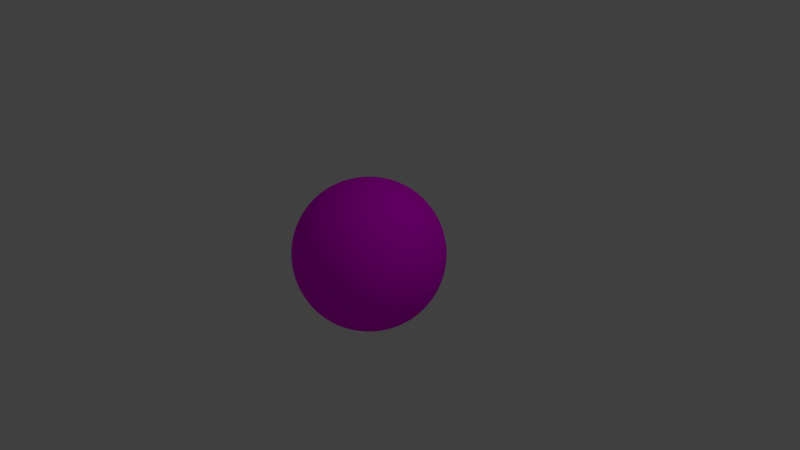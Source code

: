 # Source: Player.blend  (saved by Blender 2.79.0; exported with 4.5.12 LTS)
import bpy
from mathutils import Matrix  # noqa: F401  (used for matrix-valued properties, if any)

bpy.ops.wm.read_factory_settings(use_empty=True)
scene = bpy.context.scene
scene.name = 'Scene'

# ---- collections
col_collection_1 = bpy.data.collections.new('Collection 1'); scene.collection.children.link(col_collection_1)

# ---- images (referenced by path relative to the original .blend; pixels are not part of the script)
import os
ASSET_DIR = os.environ.get("B2B_ASSET_DIR", "")  # directory of the original .blend (textures are referenced by path, not embedded)
HERE = os.path.dirname(os.path.abspath(__file__))  # packed textures are extracted next to this script under _unpacked/

def load_image(name, relpath, width, height, colorspace="sRGB"):
    """Load a texture the original file referenced (path relative to the .blend, or extracted next to this script)."""
    p = next((c for c in (os.path.join(HERE, relpath), os.path.join(ASSET_DIR, relpath)) if relpath and os.path.exists(c)), "")
    if p:
        img = bpy.data.images.load(p, check_existing=True)
        img.name = name
    else:  # same state as the original file: an image datablock whose file is absent (Cycles renders it pink)
        img = bpy.data.images.new(name, width, height)
        img.source = "FILE"
        img.filepath = "//" + (relpath or name)
    img.colorspace_settings.name = colorspace
    return img
img_rockandball_jpg = load_image('rockAndBall.jpg', 'rockAndBall.jpg', 1024, 1024, 'sRGB')

# ---- materials (node trees are filled in below, after node groups)
mat_material = bpy.data.materials.new('Material')
mat_material.alpha_threshold = 0.0
mat_material.roughness = 0.5
mat_material.line_color = (0.0, 0.0, 0.0, 1.0)

# ---- material node trees
mat_material.use_nodes = True; mat_material.node_tree.nodes.clear()
_N = mat_material.node_tree.nodes; _L = mat_material.node_tree.links
n0 = _N.new('ShaderNodeOutputMaterial'); n0.name = 'Material Output'; n0.location = (300, 300)
n1 = _N.new('ShaderNodeBsdfDiffuse'); n1.name = 'Diffuse BSDF'; n1.location = (10, 300)
n2 = _N.new('ShaderNodeTexImage'); n2.name = 'Image Texture'; n2.location = (-180, 300)
n2.width = 140
n2.image = img_rockandball_jpg
_L.new(n1.outputs[0], n0.inputs[0])
_L.new(n2.outputs[0], n1.inputs[0])
n0.is_active_output = True

# ---- world
world_world = bpy.data.worlds.new('World'); scene.world = world_world
world_world.color = (0.05088, 0.05088, 0.05088)
world_world.use_sun_shadow = False
world_world.sun_shadow_jitter_overblur = 0.0
world_world.cycles.sampling_method = 'MANUAL'

# ---- cameras
cam_camera = bpy.data.cameras.new('Camera')
cam_camera.clip_end = 100.0
cam_camera.lens = 35.0
cam_camera.sensor_width = 32.0
cam_camera.sensor_height = 18.0
cam_camera.ortho_scale = 7.314
cam_camera.dof.focus_distance = 0.0

# ---- lights
light_lamp = bpy.data.lights.new('Lamp', 'POINT')
light_lamp.transmission_factor = 0.0
light_lamp.cutoff_distance = 30.0
light_lamp.energy = 100.0
light_lamp.shadow_buffer_clip_start = 1.001
light_lamp.shadow_soft_size = 0.1
light_lamp.shadow_maximum_resolution = 0.006
light_lamp.use_absolute_resolution = True

# ---- meshes
me_cube = bpy.data.meshes.new('Cube')
me_cube.from_pydata([(0.3988, 0.3988, -0.41), (0.3988, -0.3988, -0.41), (-0.3988, -0.3988, -0.41), (-0.3988, 0.3988, -0.41), (0.3988, 0.3988, 0.41), (0.3988, -0.3988, 0.41), (-0.3988, -0.3988, 0.41), (-0.3988, 0.3988, 0.41), (0.4251, 0.3517, -0.4262), (0.4538, 0.288, -0.4446), (0.4609, 0.2169, -0.4765), (0.4923, 0.1271, -0.4775), (0.4928, 0.0433, -0.4911), (0.4928, -0.0433, -0.4911), (0.4923, -0.1271, -0.4775), (0.4609, -0.2169, -0.4765), (0.4538, -0.288, -0.4446), (0.4251, -0.3517, -0.4262), (0.3517, 0.4251, -0.4262), (0.288, 0.4538, -0.4446), (0.2169, 0.4609, -0.4765), (0.1271, 0.4923, -0.4775), (0.0433, 0.4928, -0.4911), (-0.0433, 0.4928, -0.4911), (-0.1271, 0.4923, -0.4775), (-0.2169, 0.4609, -0.4765), (-0.288, 0.4538, -0.4446), (-0.3517, 0.4251, -0.4262), (0.4286, 0.4286, -0.3443), (0.447, 0.447, -0.2939), (0.4689, 0.4689, -0.2156), (0.4843, 0.4843, -0.1307), (0.492, 0.492, -0.0438), (0.492, 0.492, 0.0438), (0.4843, 0.4843, 0.1307), (0.4689, 0.4689, 0.2156), (0.447, 0.447, 0.2939), (0.4286, 0.4286, 0.3443), (0.3517, -0.4251, -0.4262), (0.288, -0.4538, -0.4446), (0.2169, -0.4609, -0.4765), (0.1271, -0.4923, -0.4775), (0.0433, -0.4928, -0.4911), (-0.0433, -0.4928, -0.4911), (-0.1271, -0.4923, -0.4775), (-0.2169, -0.4609, -0.4765), (-0.288, -0.4538, -0.4446), (-0.3517, -0.4251, -0.4262), (0.4286, -0.4286, -0.3443), (0.447, -0.447, -0.2939), (0.4689, -0.4689, -0.2156), (0.4843, -0.4843, -0.1307), (0.492, -0.492, -0.0438), (0.492, -0.492, 0.0438), (0.4843, -0.4843, 0.1307), (0.4689, -0.4689, 0.2156), (0.447, -0.447, 0.2939), (0.4286, -0.4286, 0.3443), (-0.4251, -0.3517, -0.4262), (-0.4538, -0.288, -0.4446), (-0.4609, -0.2169, -0.4765), (-0.4923, -0.1271, -0.4775), (-0.4928, -0.0433, -0.4911), (-0.4928, 0.0433, -0.4911), (-0.4923, 0.1271, -0.4775), (-0.4609, 0.2169, -0.4765), (-0.4538, 0.288, -0.4446), (-0.4251, 0.3517, -0.4262), (-0.4286, -0.4286, -0.3443), (-0.447, -0.447, -0.2939), (-0.4689, -0.4689, -0.2156), (-0.4843, -0.4843, -0.1307), (-0.492, -0.492, -0.0438), (-0.492, -0.492, 0.0438), (-0.4843, -0.4843, 0.1307), (-0.4689, -0.4689, 0.2156), (-0.447, -0.447, 0.2939), (-0.4286, -0.4286, 0.3443), (-0.4286, 0.4286, -0.3443), (-0.447, 0.447, -0.2939), (-0.4689, 0.4689, -0.2156), (-0.4843, 0.4843, -0.1307), (-0.492, 0.492, -0.0438), (-0.492, 0.492, 0.0438), (-0.4843, 0.4843, 0.1307), (-0.4689, 0.4689, 0.2156), (-0.447, 0.447, 0.2939), (-0.4286, 0.4286, 0.3443), (0.4251, 0.3517, 0.4262), (0.4538, 0.288, 0.4446), (0.4609, 0.2169, 0.4765), (0.4923, 0.1271, 0.4775), (0.4928, 0.0433, 0.4911), (0.4928, -0.0433, 0.4911), (0.4923, -0.1271, 0.4775), (0.4609, -0.2169, 0.4765), (0.4538, -0.288, 0.4446), (0.4251, -0.3517, 0.4262), (0.3517, 0.4251, 0.4262), (0.288, 0.4538, 0.4446), (0.2169, 0.4609, 0.4765), (0.1271, 0.4923, 0.4775), (0.0433, 0.4928, 0.4911), (-0.0433, 0.4928, 0.4911), (-0.1271, 0.4923, 0.4775), (-0.2169, 0.4609, 0.4765), (-0.288, 0.4538, 0.4446), (-0.3517, 0.4251, 0.4262), (0.3517, -0.4251, 0.4262), (0.288, -0.4538, 0.4446), (0.2169, -0.4609, 0.4765), (0.1271, -0.4923, 0.4775), (0.0433, -0.4928, 0.4911), (-0.0433, -0.4928, 0.4911), (-0.1271, -0.4923, 0.4775), (-0.2169, -0.4609, 0.4765), (-0.288, -0.4538, 0.4446), (-0.3517, -0.4251, 0.4262), (-0.4251, -0.3517, 0.4262), (-0.4538, -0.288, 0.4446), (-0.4609, -0.2169, 0.4765), (-0.4923, -0.1271, 0.4775), (-0.4928, -0.0433, 0.4911), (-0.4928, 0.0433, 0.4911), (-0.4923, 0.1271, 0.4775), (-0.4609, 0.2169, 0.4765), (-0.4538, 0.288, 0.4446), (-0.4251, 0.3517, 0.4262), (0.3754, 0.4538, 0.3738), (0.3062, 0.4824, 0.3996), (0.2403, 0.5106, 0.41), (0.1358, 0.527, 0.436), (0.047, 0.5352, 0.4446), (-0.04699, 0.5352, 0.4446), (-0.1358, 0.527, 0.436), (-0.2403, 0.5106, 0.41), (-0.3062, 0.4824, 0.3996), (-0.3754, 0.4538, 0.3738), (0.401, 0.4848, 0.301), (0.3275, 0.5161, 0.336), (0.258, 0.5483, 0.345), (0.147, 0.5706, 0.3733), (0.05152, 0.5864, 0.3738), (-0.05152, 0.5864, 0.3738), (-0.147, 0.5706, 0.3733), (-0.258, 0.5483, 0.345), (-0.3275, 0.5161, 0.336), (-0.401, 0.4848, 0.301), (0.4202, 0.5079, 0.2273), (0.3475, 0.5476, 0.2568), (0.2759, 0.5864, 0.258), (0.1591, 0.6172, 0.2827), (0.0552, 0.6286, 0.2966), (-0.0552, 0.6286, 0.2966), (-0.1591, 0.6172, 0.2827), (-0.2759, 0.5864, 0.258), (-0.3475, 0.5476, 0.2568), (-0.4202, 0.5079, 0.2273), (0.4358, 0.5268, 0.1372), (0.3636, 0.573, 0.1599), (0.2877, 0.6113, 0.1735), (0.1687, 0.6542, 0.1735), (0.05912, 0.6727, 0.1735), (-0.05912, 0.6727, 0.1735), (-0.1687, 0.6542, 0.1735), (-0.2877, 0.6113, 0.1735), (-0.3636, 0.573, 0.1599), (-0.4358, 0.5268, 0.1372), (0.4438, 0.5364, 0.0438), (0.373, 0.5878, 0.0438), (0.2961, 0.6293, 0.05068), (0.1735, 0.6729, 0.05696), (0.06076, 0.6916, 0.06054), (-0.06076, 0.6916, 0.06055), (-0.1735, 0.6729, 0.05697), (-0.2961, 0.6293, 0.05069), (-0.373, 0.5878, 0.0438), (-0.4438, 0.5364, 0.0438), (0.4438, 0.5364, -0.0438), (0.373, 0.5878, -0.0438), (0.2961, 0.6293, -0.05068), (0.1735, 0.6729, -0.05696), (0.06076, 0.6916, -0.06054), (-0.06076, 0.6916, -0.06055), (-0.1735, 0.6729, -0.05697), (-0.2961, 0.6293, -0.05069), (-0.373, 0.5878, -0.0438), (-0.4438, 0.5364, -0.0438), (0.4358, 0.5268, -0.1372), (0.3636, 0.573, -0.1599), (0.2877, 0.6113, -0.1735), (0.1687, 0.6542, -0.1735), (0.05912, 0.6727, -0.1735), (-0.05912, 0.6727, -0.1735), (-0.1687, 0.6542, -0.1735), (-0.2877, 0.6113, -0.1735), (-0.3636, 0.573, -0.1599), (-0.4358, 0.5268, -0.1372), (0.4202, 0.5079, -0.2273), (0.3475, 0.5476, -0.2568), (0.2759, 0.5864, -0.258), (0.1591, 0.6172, -0.2827), (0.0552, 0.6286, -0.2965), (-0.0552, 0.6286, -0.2966), (-0.1591, 0.6172, -0.2827), (-0.2759, 0.5864, -0.258), (-0.3475, 0.5476, -0.2568), (-0.4202, 0.5079, -0.2273), (0.401, 0.4848, -0.301), (0.3275, 0.5161, -0.336), (0.258, 0.5483, -0.345), (0.147, 0.5706, -0.3732), (0.05152, 0.5864, -0.3738), (-0.05152, 0.5864, -0.3738), (-0.147, 0.5706, -0.3733), (-0.258, 0.5483, -0.345), (-0.3275, 0.5161, -0.336), (-0.401, 0.4848, -0.301), (0.3754, 0.4538, -0.3738), (0.3062, 0.4824, -0.3996), (0.2403, 0.5106, -0.41), (0.1358, 0.527, -0.436), (0.047, 0.5352, -0.4446), (-0.04699, 0.5352, -0.4446), (-0.1358, 0.527, -0.436), (-0.2403, 0.5106, -0.41), (-0.3062, 0.4824, -0.3996), (-0.3754, 0.4538, -0.3738), (-0.4538, -0.3754, -0.3738), (-0.4824, -0.3062, -0.3996), (-0.5106, -0.2403, -0.41), (-0.527, -0.1358, -0.436), (-0.5352, -0.04699, -0.4446), (-0.5352, 0.047, -0.4446), (-0.527, 0.1358, -0.436), (-0.5106, 0.2403, -0.41), (-0.4824, 0.3062, -0.3996), (-0.4538, 0.3754, -0.3738), (-0.4848, -0.401, -0.301), (-0.5161, -0.3275, -0.336), (-0.5483, -0.258, -0.345), (-0.5706, -0.147, -0.3733), (-0.5864, -0.05152, -0.3738), (-0.5864, 0.05152, -0.3738), (-0.5706, 0.147, -0.3733), (-0.5483, 0.258, -0.345), (-0.5161, 0.3275, -0.336), (-0.4848, 0.401, -0.301), (-0.5079, -0.4202, -0.2273), (-0.5476, -0.3475, -0.2568), (-0.5864, -0.2759, -0.258), (-0.6172, -0.1591, -0.2827), (-0.6286, -0.0552, -0.2966), (-0.6286, 0.0552, -0.2966), (-0.6172, 0.1591, -0.2827), (-0.5864, 0.2759, -0.258), (-0.5476, 0.3475, -0.2568), (-0.5079, 0.4202, -0.2273), (-0.5268, -0.4358, -0.1372), (-0.573, -0.3636, -0.1599), (-0.6113, -0.2877, -0.1735), (-0.6542, -0.1687, -0.1735), (-0.6727, -0.05912, -0.1735), (-0.6727, 0.05912, -0.1735), (-0.6542, 0.1687, -0.1735), (-0.6113, 0.2877, -0.1735), (-0.573, 0.3636, -0.1599), (-0.5268, 0.4358, -0.1372), (-0.5364, -0.4438, -0.0438), (-0.5878, -0.373, -0.0438), (-0.6293, -0.2961, -0.05069), (-0.6729, -0.1735, -0.05697), (-0.6916, -0.06076, -0.06055), (-0.6916, 0.06076, -0.06055), (-0.6729, 0.1735, -0.05697), (-0.6293, 0.2961, -0.05069), (-0.5878, 0.373, -0.0438), (-0.5364, 0.4438, -0.0438), (-0.5364, -0.4438, 0.0438), (-0.5878, -0.373, 0.0438), (-0.6293, -0.2961, 0.05069), (-0.6729, -0.1735, 0.05697), (-0.6916, -0.06076, 0.06055), (-0.6916, 0.06076, 0.06055), (-0.6729, 0.1735, 0.05697), (-0.6293, 0.2961, 0.05069), (-0.5878, 0.373, 0.0438), (-0.5364, 0.4438, 0.0438), (-0.5268, -0.4358, 0.1372), (-0.573, -0.3636, 0.1599), (-0.6113, -0.2877, 0.1735), (-0.6542, -0.1687, 0.1735), (-0.6727, -0.05912, 0.1735), (-0.6727, 0.05912, 0.1735), (-0.6542, 0.1687, 0.1735), (-0.6113, 0.2877, 0.1735), (-0.573, 0.3636, 0.1599), (-0.5268, 0.4358, 0.1372), (-0.5079, -0.4202, 0.2273), (-0.5476, -0.3475, 0.2568), (-0.5864, -0.2759, 0.258), (-0.6172, -0.1591, 0.2827), (-0.6286, -0.0552, 0.2966), (-0.6286, 0.0552, 0.2966), (-0.6172, 0.1591, 0.2827), (-0.5864, 0.2759, 0.258), (-0.5476, 0.3475, 0.2568), (-0.5079, 0.4202, 0.2273), (-0.4848, -0.401, 0.301), (-0.5161, -0.3275, 0.336), (-0.5483, -0.258, 0.345), (-0.5706, -0.147, 0.3733), (-0.5864, -0.05152, 0.3738), (-0.5864, 0.05152, 0.3738), (-0.5706, 0.147, 0.3733), (-0.5483, 0.258, 0.345), (-0.5161, 0.3275, 0.336), (-0.4848, 0.401, 0.301), (-0.4538, -0.3754, 0.3738), (-0.4824, -0.3062, 0.3996), (-0.5106, -0.2403, 0.41), (-0.527, -0.1358, 0.436), (-0.5352, -0.047, 0.4446), (-0.5352, 0.047, 0.4446), (-0.527, 0.1358, 0.436), (-0.5106, 0.2403, 0.41), (-0.4824, 0.3062, 0.3996), (-0.4538, 0.3754, 0.3738), (0.3754, -0.4538, -0.3738), (0.3062, -0.4824, -0.3996), (0.2403, -0.5106, -0.41), (0.1358, -0.527, -0.436), (0.047, -0.5352, -0.4446), (-0.047, -0.5352, -0.4446), (-0.1358, -0.527, -0.436), (-0.2403, -0.5106, -0.41), (-0.3062, -0.4824, -0.3996), (-0.3754, -0.4538, -0.3738), (0.401, -0.4848, -0.301), (0.3275, -0.5161, -0.336), (0.258, -0.5483, -0.345), (0.147, -0.5706, -0.3733), (0.05152, -0.5864, -0.3738), (-0.05152, -0.5864, -0.3738), (-0.147, -0.5706, -0.3733), (-0.258, -0.5483, -0.345), (-0.3275, -0.5161, -0.336), (-0.401, -0.4848, -0.301), (0.4202, -0.5079, -0.2273), (0.3475, -0.5476, -0.2568), (0.2759, -0.5864, -0.258), (0.1591, -0.6172, -0.2827), (0.0552, -0.6286, -0.2966), (-0.0552, -0.6286, -0.2966), (-0.1591, -0.6172, -0.2827), (-0.2759, -0.5864, -0.258), (-0.3475, -0.5476, -0.2568), (-0.4202, -0.5079, -0.2273), (0.4358, -0.5268, -0.1372), (0.3636, -0.573, -0.1599), (0.2877, -0.6113, -0.1735), (0.1687, -0.6542, -0.1735), (0.05912, -0.6727, -0.1735), (-0.05912, -0.6727, -0.1735), (-0.1687, -0.6542, -0.1735), (-0.2877, -0.6113, -0.1735), (-0.3636, -0.573, -0.1599), (-0.4358, -0.5268, -0.1372), (0.4438, -0.5364, -0.0438), (0.373, -0.5878, -0.0438), (0.2961, -0.6293, -0.05068), (0.1735, -0.6729, -0.05697), (0.06076, -0.6916, -0.06055), (-0.06076, -0.6916, -0.06055), (-0.1735, -0.6729, -0.05697), (-0.2961, -0.6293, -0.05068), (-0.373, -0.5878, -0.0438), (-0.4438, -0.5364, -0.0438), (0.4438, -0.5364, 0.0438), (0.373, -0.5878, 0.0438), (0.2961, -0.6293, 0.05068), (0.1735, -0.6729, 0.05697), (0.06076, -0.6916, 0.06055), (-0.06076, -0.6916, 0.06055), (-0.1735, -0.6729, 0.05697), (-0.2961, -0.6293, 0.05068), (-0.373, -0.5878, 0.0438), (-0.4438, -0.5364, 0.0438), (0.4358, -0.5268, 0.1372), (0.3636, -0.573, 0.1599), (0.2877, -0.6113, 0.1735), (0.1687, -0.6542, 0.1735), (0.05912, -0.6727, 0.1735), (-0.05912, -0.6727, 0.1735), (-0.1687, -0.6542, 0.1735), (-0.2877, -0.6113, 0.1735), (-0.3636, -0.573, 0.1599), (-0.4358, -0.5268, 0.1372), (0.4202, -0.5079, 0.2273), (0.3475, -0.5476, 0.2568), (0.2759, -0.5864, 0.258), (0.1591, -0.6172, 0.2827), (0.0552, -0.6286, 0.2966), (-0.0552, -0.6286, 0.2966), (-0.1591, -0.6172, 0.2827), (-0.2759, -0.5864, 0.258), (-0.3475, -0.5476, 0.2568), (-0.4202, -0.5079, 0.2273), (0.401, -0.4848, 0.301), (0.3275, -0.5161, 0.336), (0.258, -0.5483, 0.345), (0.147, -0.5706, 0.3733), (0.05152, -0.5864, 0.3738), (-0.05152, -0.5864, 0.3738), (-0.147, -0.5706, 0.3733), (-0.258, -0.5483, 0.345), (-0.3275, -0.5161, 0.336), (-0.401, -0.4848, 0.301), (0.3754, -0.4538, 0.3738), (0.3062, -0.4824, 0.3996), (0.2403, -0.5106, 0.41), (0.1358, -0.527, 0.436), (0.047, -0.5352, 0.4446), (-0.047, -0.5352, 0.4446), (-0.1358, -0.527, 0.436), (-0.2403, -0.5106, 0.41), (-0.3062, -0.4824, 0.3996), (-0.3754, -0.4538, 0.3738), (0.4538, 0.3754, -0.3738), (0.4824, 0.3062, -0.3996), (0.5106, 0.2403, -0.41), (0.527, 0.1358, -0.436), (0.5352, 0.04699, -0.4446), (0.5352, -0.047, -0.4446), (0.527, -0.1358, -0.436), (0.5106, -0.2403, -0.41), (0.4824, -0.3062, -0.3996), (0.4538, -0.3754, -0.3738), (0.4848, 0.401, -0.301), (0.5161, 0.3275, -0.336), (0.5483, 0.258, -0.345), (0.5706, 0.147, -0.3733), (0.5864, 0.05152, -0.3738), (0.5864, -0.05152, -0.3738), (0.5706, -0.147, -0.3733), (0.5483, -0.258, -0.345), (0.5161, -0.3275, -0.336), (0.4848, -0.401, -0.301), (0.5079, 0.4202, -0.2273), (0.5476, 0.3475, -0.2568), (0.5864, 0.2759, -0.258), (0.6172, 0.1591, -0.2827), (0.6286, 0.0552, -0.2966), (0.6286, -0.0552, -0.2965), (0.6172, -0.1591, -0.2827), (0.5864, -0.2759, -0.258), (0.5476, -0.3475, -0.2568), (0.5079, -0.4202, -0.2273), (0.5268, 0.4358, -0.1372), (0.573, 0.3636, -0.1599), (0.6113, 0.2877, -0.1735), (0.6542, 0.1687, -0.1735), (0.6727, 0.05912, -0.1735), (0.6727, -0.05912, -0.1735), (0.6542, -0.1687, -0.1735), (0.6113, -0.2877, -0.1735), (0.573, -0.3636, -0.1599), (0.5268, -0.4358, -0.1372), (0.5364, 0.4438, -0.0438), (0.5878, 0.373, -0.0438), (0.6293, 0.2961, -0.05068), (0.6729, 0.1735, -0.05697), (0.6916, 0.06076, -0.06054), (0.6916, -0.06076, -0.06054), (0.6729, -0.1735, -0.05697), (0.6293, -0.2961, -0.05068), (0.5878, -0.373, -0.0438), (0.5364, -0.4438, -0.0438), (0.5364, 0.4438, 0.0438), (0.5878, 0.373, 0.0438), (0.6293, 0.2961, 0.05068), (0.6729, 0.1735, 0.05697), (0.6916, 0.06076, 0.06054), (0.6916, -0.06076, 0.06054), (0.6729, -0.1735, 0.05697), (0.6293, -0.2961, 0.05068), (0.5878, -0.373, 0.0438), (0.5364, -0.4438, 0.0438), (0.5268, 0.4358, 0.1372), (0.573, 0.3636, 0.1599), (0.6113, 0.2877, 0.1735), (0.6542, 0.1687, 0.1735), (0.6727, 0.05912, 0.1735), (0.6727, -0.05912, 0.1735), (0.6542, -0.1687, 0.1735), (0.6113, -0.2877, 0.1735), (0.573, -0.3636, 0.1599), (0.5268, -0.4358, 0.1372), (0.5079, 0.4202, 0.2273), (0.5476, 0.3475, 0.2568), (0.5864, 0.2759, 0.258), (0.6172, 0.1591, 0.2827), (0.6286, 0.0552, 0.2966), (0.6286, -0.0552, 0.2966), (0.6172, -0.1591, 0.2827), (0.5864, -0.2759, 0.258), (0.5476, -0.3475, 0.2568), (0.5079, -0.4202, 0.2273), (0.4848, 0.401, 0.301), (0.5161, 0.3275, 0.336), (0.5483, 0.258, 0.345), (0.5706, 0.147, 0.3733), (0.5864, 0.05152, 0.3738), (0.5864, -0.05152, 0.3738), (0.5706, -0.147, 0.3733), (0.5483, -0.258, 0.345), (0.5161, -0.3275, 0.336), (0.4848, -0.401, 0.301), (0.4538, 0.3754, 0.3738), (0.4824, 0.3062, 0.3996), (0.5106, 0.2403, 0.41), (0.527, 0.1358, 0.436), (0.5352, 0.047, 0.4446), (0.5352, -0.047, 0.4446), (0.527, -0.1358, 0.436), (0.5106, -0.2403, 0.41), (0.4824, -0.3062, 0.3996), (0.4538, -0.3754, 0.3738), (0.3756, 0.3756, 0.4515), (0.4008, 0.3125, 0.4775), (0.4184, 0.23, 0.5085), (0.4285, 0.1392, 0.5323), (0.4412, 0.05517, 0.5375), (0.4412, -0.05517, 0.5375), (0.4285, -0.1392, 0.5323), (0.4184, -0.23, 0.5085), (0.4008, -0.3125, 0.4775), (0.3756, -0.3756, 0.4515), (0.3125, 0.4008, 0.4775), (0.3328, 0.3328, 0.5143), (0.3489, 0.2535, 0.5478), (0.369, 0.1569, 0.5704), (0.3706, 0.04802, 0.589), (0.3706, -0.04802, 0.589), (0.369, -0.1569, 0.5704), (0.3489, -0.2535, 0.5478), (0.3328, -0.3328, 0.5143), (0.3125, -0.4008, 0.4775), (0.23, 0.4184, 0.5085), (0.2535, 0.3489, 0.5478), (0.2642, 0.2642, 0.589), (0.2863, 0.1738, 0.6118), (0.2917, 0.05565, 0.6312), (0.2917, -0.05565, 0.6312), (0.2863, -0.1738, 0.6118), (0.2642, -0.2642, 0.589), (0.2535, -0.3489, 0.5478), (0.23, -0.4184, 0.5085), (0.1392, 0.4285, 0.5323), (0.1569, 0.369, 0.5704), (0.1738, 0.2863, 0.6118), (0.1815, 0.1815, 0.6486), (0.1817, 0.05903, 0.6705), (0.1817, -0.05903, 0.6705), (0.1815, -0.1815, 0.6486), (0.1738, -0.2863, 0.6118), (0.1569, -0.369, 0.5704), (0.1392, -0.4285, 0.5323), (0.05517, 0.4412, 0.5375), (0.04802, 0.3706, 0.589), (0.05565, 0.2917, 0.6312), (0.05903, 0.1817, 0.6705), (0.06179, 0.06179, 0.692), (0.06179, -0.06179, 0.692), (0.05903, -0.1817, 0.6705), (0.05565, -0.2917, 0.6312), (0.04802, -0.3706, 0.589), (0.05517, -0.4412, 0.5375), (-0.05517, 0.4412, 0.5375), (-0.04802, 0.3706, 0.589), (-0.05565, 0.2917, 0.6312), (-0.05903, 0.1817, 0.6705), (-0.06179, 0.06179, 0.692), (-0.06179, -0.06179, 0.692), (-0.05903, -0.1817, 0.6705), (-0.05565, -0.2917, 0.6312), (-0.04802, -0.3706, 0.589), (-0.05517, -0.4412, 0.5375), (-0.1392, 0.4285, 0.5323), (-0.1569, 0.369, 0.5704), (-0.1738, 0.2863, 0.6118), (-0.1815, 0.1815, 0.6486), (-0.1817, 0.05903, 0.6705), (-0.1817, -0.05903, 0.6705), (-0.1815, -0.1815, 0.6486), (-0.1738, -0.2863, 0.6118), (-0.1569, -0.369, 0.5704), (-0.1392, -0.4285, 0.5323), (-0.23, 0.4184, 0.5085), (-0.2535, 0.3489, 0.5478), (-0.2642, 0.2642, 0.589), (-0.2863, 0.1738, 0.6118), (-0.2917, 0.05565, 0.6312), (-0.2917, -0.05565, 0.6312), (-0.2863, -0.1738, 0.6118), (-0.2642, -0.2642, 0.589), (-0.2535, -0.3489, 0.5478), (-0.23, -0.4184, 0.5085), (-0.3125, 0.4008, 0.4775), (-0.3328, 0.3328, 0.5143), (-0.3489, 0.2535, 0.5478), (-0.369, 0.1569, 0.5704), (-0.3706, 0.04802, 0.589), (-0.3706, -0.04802, 0.589), (-0.369, -0.1569, 0.5704), (-0.3489, -0.2535, 0.5478), (-0.3328, -0.3328, 0.5143), (-0.3125, -0.4008, 0.4775), (-0.3756, 0.3756, 0.4515), (-0.4008, 0.3125, 0.4775), (-0.4184, 0.23, 0.5085), (-0.4285, 0.1392, 0.5323), (-0.4412, 0.05517, 0.5375), (-0.4412, -0.05517, 0.5375), (-0.4285, -0.1392, 0.5323), (-0.4184, -0.23, 0.5085), (-0.4008, -0.3125, 0.4775), (-0.3756, -0.3756, 0.4515), (0.3756, 0.3756, -0.4515), (0.3125, 0.4008, -0.4775), (0.23, 0.4184, -0.5085), (0.1392, 0.4285, -0.5323), (0.05517, 0.4412, -0.5375), (-0.05517, 0.4412, -0.5375), (-0.1392, 0.4285, -0.5323), (-0.23, 0.4184, -0.5085), (-0.3125, 0.4008, -0.4775), (-0.3756, 0.3756, -0.4515), (0.4008, 0.3125, -0.4775), (0.3328, 0.3328, -0.5143), (0.2535, 0.3489, -0.5478), (0.1569, 0.369, -0.5704), (0.04802, 0.3706, -0.589), (-0.04802, 0.3706, -0.589), (-0.1569, 0.369, -0.5704), (-0.2535, 0.3489, -0.5478), (-0.3328, 0.3328, -0.5143), (-0.4008, 0.3125, -0.4775), (0.4184, 0.23, -0.5085), (0.3489, 0.2535, -0.5478), (0.2642, 0.2642, -0.589), (0.1738, 0.2863, -0.6118), (0.05565, 0.2917, -0.6312), (-0.05565, 0.2917, -0.6312), (-0.1738, 0.2863, -0.6118), (-0.2642, 0.2642, -0.589), (-0.3489, 0.2535, -0.5478), (-0.4184, 0.23, -0.5085), (0.4285, 0.1392, -0.5323), (0.369, 0.1569, -0.5704), (0.2863, 0.1738, -0.6118), (0.1815, 0.1815, -0.6486), (0.05903, 0.1817, -0.6705), (-0.05903, 0.1817, -0.6705), (-0.1815, 0.1815, -0.6486), (-0.2863, 0.1738, -0.6118), (-0.369, 0.1569, -0.5704), (-0.4285, 0.1392, -0.5323), (0.4412, 0.05517, -0.5375), (0.3706, 0.04802, -0.589), (0.2917, 0.05565, -0.6312), (0.1817, 0.05903, -0.6705), (0.06179, 0.06179, -0.692), (-0.06179, 0.06179, -0.692), (-0.1817, 0.05903, -0.6705), (-0.2917, 0.05565, -0.6312), (-0.3706, 0.04802, -0.589), (-0.4412, 0.05517, -0.5375), (0.4412, -0.05517, -0.5375), (0.3706, -0.04802, -0.589), (0.2917, -0.05565, -0.6312), (0.1817, -0.05903, -0.6705), (0.06179, -0.06179, -0.692), (-0.06179, -0.06179, -0.692), (-0.1817, -0.05903, -0.6705), (-0.2917, -0.05565, -0.6312), (-0.3706, -0.04802, -0.589), (-0.4412, -0.05517, -0.5375), (0.4285, -0.1392, -0.5323), (0.369, -0.1569, -0.5704), (0.2863, -0.1738, -0.6118), (0.1815, -0.1815, -0.6486), (0.05903, -0.1817, -0.6705), (-0.05903, -0.1817, -0.6705), (-0.1815, -0.1815, -0.6486), (-0.2863, -0.1738, -0.6118), (-0.369, -0.1569, -0.5704), (-0.4285, -0.1392, -0.5323), (0.4184, -0.23, -0.5085), (0.3489, -0.2535, -0.5478), (0.2642, -0.2642, -0.589), (0.1738, -0.2863, -0.6118), (0.05565, -0.2917, -0.6312), (-0.05565, -0.2917, -0.6312), (-0.1738, -0.2863, -0.6118), (-0.2642, -0.2642, -0.589), (-0.3489, -0.2535, -0.5478), (-0.4184, -0.23, -0.5085), (0.4008, -0.3125, -0.4775), (0.3328, -0.3328, -0.5143), (0.2535, -0.3489, -0.5478), (0.1569, -0.369, -0.5704), (0.04802, -0.3706, -0.589), (-0.04802, -0.3706, -0.589), (-0.1569, -0.369, -0.5704), (-0.2535, -0.3489, -0.5478), (-0.3328, -0.3328, -0.5143), (-0.4008, -0.3125, -0.4775), (0.3756, -0.3756, -0.4515), (0.3125, -0.4008, -0.4775), (0.23, -0.4184, -0.5085), (0.1392, -0.4285, -0.5323), (0.05517, -0.4412, -0.5375), (-0.05517, -0.4412, -0.5375), (-0.1392, -0.4285, -0.5323), (-0.23, -0.4184, -0.5085), (-0.3125, -0.4008, -0.4775), (-0.3756, -0.3756, -0.4515)], [], [(727, 47, 2, 58), (627, 118, 6, 117), (527, 97, 5, 57), (427, 117, 6, 77), (327, 127, 7, 87), (227, 27, 3, 78), (107, 137, 87, 7), (137, 147, 86, 87), (147, 157, 85, 86), (157, 167, 84, 85), (167, 177, 83, 84), (177, 187, 82, 83), (187, 197, 81, 82), (197, 207, 80, 81), (207, 217, 79, 80), (217, 227, 78, 79), (4, 37, 128, 98), (98, 128, 129, 99), (99, 129, 130, 100), (100, 130, 131, 101), (101, 131, 132, 102), (102, 132, 133, 103), (103, 133, 134, 104), (104, 134, 135, 105), (105, 135, 136, 106), (106, 136, 137, 107), (37, 36, 138, 128), (128, 138, 139, 129), (129, 139, 140, 130), (130, 140, 141, 131), (131, 141, 142, 132), (132, 142, 143, 133), (133, 143, 144, 134), (134, 144, 145, 135), (135, 145, 146, 136), (136, 146, 147, 137), (36, 35, 148, 138), (138, 148, 149, 139), (139, 149, 150, 140), (140, 150, 151, 141), (141, 151, 152, 142), (142, 152, 153, 143), (143, 153, 154, 144), (144, 154, 155, 145), (145, 155, 156, 146), (146, 156, 157, 147), (35, 34, 158, 148), (148, 158, 159, 149), (149, 159, 160, 150), (150, 160, 161, 151), (151, 161, 162, 152), (152, 162, 163, 153), (153, 163, 164, 154), (154, 164, 165, 155), (155, 165, 166, 156), (156, 166, 167, 157), (34, 33, 168, 158), (158, 168, 169, 159), (159, 169, 170, 160), (160, 170, 171, 161), (161, 171, 172, 162), (162, 172, 173, 163), (163, 173, 174, 164), (164, 174, 175, 165), (165, 175, 176, 166), (166, 176, 177, 167), (33, 32, 178, 168), (168, 178, 179, 169), (169, 179, 180, 170), (170, 180, 181, 171), (171, 181, 182, 172), (172, 182, 183, 173), (173, 183, 184, 174), (174, 184, 185, 175), (175, 185, 186, 176), (176, 186, 187, 177), (32, 31, 188, 178), (178, 188, 189, 179), (179, 189, 190, 180), (180, 190, 191, 181), (181, 191, 192, 182), (182, 192, 193, 183), (183, 193, 194, 184), (184, 194, 195, 185), (185, 195, 196, 186), (186, 196, 197, 187), (31, 30, 198, 188), (188, 198, 199, 189), (189, 199, 200, 190), (190, 200, 201, 191), (191, 201, 202, 192), (192, 202, 203, 193), (193, 203, 204, 194), (194, 204, 205, 195), (195, 205, 206, 196), (196, 206, 207, 197), (30, 29, 208, 198), (198, 208, 209, 199), (199, 209, 210, 200), (200, 210, 211, 201), (201, 211, 212, 202), (202, 212, 213, 203), (203, 213, 214, 204), (204, 214, 215, 205), (205, 215, 216, 206), (206, 216, 217, 207), (29, 28, 218, 208), (208, 218, 219, 209), (209, 219, 220, 210), (210, 220, 221, 211), (211, 221, 222, 212), (212, 222, 223, 213), (213, 223, 224, 214), (214, 224, 225, 215), (215, 225, 226, 216), (216, 226, 227, 217), (28, 0, 18, 218), (218, 18, 19, 219), (219, 19, 20, 220), (220, 20, 21, 221), (221, 21, 22, 222), (222, 22, 23, 223), (223, 23, 24, 224), (224, 24, 25, 225), (225, 25, 26, 226), (226, 26, 27, 227), (67, 237, 78, 3), (237, 247, 79, 78), (247, 257, 80, 79), (257, 267, 81, 80), (267, 277, 82, 81), (277, 287, 83, 82), (287, 297, 84, 83), (297, 307, 85, 84), (307, 317, 86, 85), (317, 327, 87, 86), (2, 68, 228, 58), (58, 228, 229, 59), (59, 229, 230, 60), (60, 230, 231, 61), (61, 231, 232, 62), (62, 232, 233, 63), (63, 233, 234, 64), (64, 234, 235, 65), (65, 235, 236, 66), (66, 236, 237, 67), (68, 69, 238, 228), (228, 238, 239, 229), (229, 239, 240, 230), (230, 240, 241, 231), (231, 241, 242, 232), (232, 242, 243, 233), (233, 243, 244, 234), (234, 244, 245, 235), (235, 245, 246, 236), (236, 246, 247, 237), (69, 70, 248, 238), (238, 248, 249, 239), (239, 249, 250, 240), (240, 250, 251, 241), (241, 251, 252, 242), (242, 252, 253, 243), (243, 253, 254, 244), (244, 254, 255, 245), (245, 255, 256, 246), (246, 256, 257, 247), (70, 71, 258, 248), (248, 258, 259, 249), (249, 259, 260, 250), (250, 260, 261, 251), (251, 261, 262, 252), (252, 262, 263, 253), (253, 263, 264, 254), (254, 264, 265, 255), (255, 265, 266, 256), (256, 266, 267, 257), (71, 72, 268, 258), (258, 268, 269, 259), (259, 269, 270, 260), (260, 270, 271, 261), (261, 271, 272, 262), (262, 272, 273, 263), (263, 273, 274, 264), (264, 274, 275, 265), (265, 275, 276, 266), (266, 276, 277, 267), (72, 73, 278, 268), (268, 278, 279, 269), (269, 279, 280, 270), (270, 280, 281, 271), (271, 281, 282, 272), (272, 282, 283, 273), (273, 283, 284, 274), (274, 284, 285, 275), (275, 285, 286, 276), (276, 286, 287, 277), (73, 74, 288, 278), (278, 288, 289, 279), (279, 289, 290, 280), (280, 290, 291, 281), (281, 291, 292, 282), (282, 292, 293, 283), (283, 293, 294, 284), (284, 294, 295, 285), (285, 295, 296, 286), (286, 296, 297, 287), (74, 75, 298, 288), (288, 298, 299, 289), (289, 299, 300, 290), (290, 300, 301, 291), (291, 301, 302, 292), (292, 302, 303, 293), (293, 303, 304, 294), (294, 304, 305, 295), (295, 305, 306, 296), (296, 306, 307, 297), (75, 76, 308, 298), (298, 308, 309, 299), (299, 309, 310, 300), (300, 310, 311, 301), (301, 311, 312, 302), (302, 312, 313, 303), (303, 313, 314, 304), (304, 314, 315, 305), (305, 315, 316, 306), (306, 316, 317, 307), (76, 77, 318, 308), (308, 318, 319, 309), (309, 319, 320, 310), (310, 320, 321, 311), (311, 321, 322, 312), (312, 322, 323, 313), (313, 323, 324, 314), (314, 324, 325, 315), (315, 325, 326, 316), (316, 326, 327, 317), (77, 6, 118, 318), (318, 118, 119, 319), (319, 119, 120, 320), (320, 120, 121, 321), (321, 121, 122, 322), (322, 122, 123, 323), (323, 123, 124, 324), (324, 124, 125, 325), (325, 125, 126, 326), (326, 126, 127, 327), (47, 337, 68, 2), (337, 347, 69, 68), (347, 357, 70, 69), (357, 367, 71, 70), (367, 377, 72, 71), (377, 387, 73, 72), (387, 397, 74, 73), (397, 407, 75, 74), (407, 417, 76, 75), (417, 427, 77, 76), (1, 48, 328, 38), (38, 328, 329, 39), (39, 329, 330, 40), (40, 330, 331, 41), (41, 331, 332, 42), (42, 332, 333, 43), (43, 333, 334, 44), (44, 334, 335, 45), (45, 335, 336, 46), (46, 336, 337, 47), (48, 49, 338, 328), (328, 338, 339, 329), (329, 339, 340, 330), (330, 340, 341, 331), (331, 341, 342, 332), (332, 342, 343, 333), (333, 343, 344, 334), (334, 344, 345, 335), (335, 345, 346, 336), (336, 346, 347, 337), (49, 50, 348, 338), (338, 348, 349, 339), (339, 349, 350, 340), (340, 350, 351, 341), (341, 351, 352, 342), (342, 352, 353, 343), (343, 353, 354, 344), (344, 354, 355, 345), (345, 355, 356, 346), (346, 356, 357, 347), (50, 51, 358, 348), (348, 358, 359, 349), (349, 359, 360, 350), (350, 360, 361, 351), (351, 361, 362, 352), (352, 362, 363, 353), (353, 363, 364, 354), (354, 364, 365, 355), (355, 365, 366, 356), (356, 366, 367, 357), (51, 52, 368, 358), (358, 368, 369, 359), (359, 369, 370, 360), (360, 370, 371, 361), (361, 371, 372, 362), (362, 372, 373, 363), (363, 373, 374, 364), (364, 374, 375, 365), (365, 375, 376, 366), (366, 376, 377, 367), (52, 53, 378, 368), (368, 378, 379, 369), (369, 379, 380, 370), (370, 380, 381, 371), (371, 381, 382, 372), (372, 382, 383, 373), (373, 383, 384, 374), (374, 384, 385, 375), (375, 385, 386, 376), (376, 386, 387, 377), (53, 54, 388, 378), (378, 388, 389, 379), (379, 389, 390, 380), (380, 390, 391, 381), (381, 391, 392, 382), (382, 392, 393, 383), (383, 393, 394, 384), (384, 394, 395, 385), (385, 395, 396, 386), (386, 396, 397, 387), (54, 55, 398, 388), (388, 398, 399, 389), (389, 399, 400, 390), (390, 400, 401, 391), (391, 401, 402, 392), (392, 402, 403, 393), (393, 403, 404, 394), (394, 404, 405, 395), (395, 405, 406, 396), (396, 406, 407, 397), (55, 56, 408, 398), (398, 408, 409, 399), (399, 409, 410, 400), (400, 410, 411, 401), (401, 411, 412, 402), (402, 412, 413, 403), (403, 413, 414, 404), (404, 414, 415, 405), (405, 415, 416, 406), (406, 416, 417, 407), (56, 57, 418, 408), (408, 418, 419, 409), (409, 419, 420, 410), (410, 420, 421, 411), (411, 421, 422, 412), (412, 422, 423, 413), (413, 423, 424, 414), (414, 424, 425, 415), (415, 425, 426, 416), (416, 426, 427, 417), (57, 5, 108, 418), (418, 108, 109, 419), (419, 109, 110, 420), (420, 110, 111, 421), (421, 111, 112, 422), (422, 112, 113, 423), (423, 113, 114, 424), (424, 114, 115, 425), (425, 115, 116, 426), (426, 116, 117, 427), (17, 437, 48, 1), (437, 447, 49, 48), (447, 457, 50, 49), (457, 467, 51, 50), (467, 477, 52, 51), (477, 487, 53, 52), (487, 497, 54, 53), (497, 507, 55, 54), (507, 517, 56, 55), (517, 527, 57, 56), (0, 28, 428, 8), (8, 428, 429, 9), (9, 429, 430, 10), (10, 430, 431, 11), (11, 431, 432, 12), (12, 432, 433, 13), (13, 433, 434, 14), (14, 434, 435, 15), (15, 435, 436, 16), (16, 436, 437, 17), (28, 29, 438, 428), (428, 438, 439, 429), (429, 439, 440, 430), (430, 440, 441, 431), (431, 441, 442, 432), (432, 442, 443, 433), (433, 443, 444, 434), (434, 444, 445, 435), (435, 445, 446, 436), (436, 446, 447, 437), (29, 30, 448, 438), (438, 448, 449, 439), (439, 449, 450, 440), (440, 450, 451, 441), (441, 451, 452, 442), (442, 452, 453, 443), (443, 453, 454, 444), (444, 454, 455, 445), (445, 455, 456, 446), (446, 456, 457, 447), (30, 31, 458, 448), (448, 458, 459, 449), (449, 459, 460, 450), (450, 460, 461, 451), (451, 461, 462, 452), (452, 462, 463, 453), (453, 463, 464, 454), (454, 464, 465, 455), (455, 465, 466, 456), (456, 466, 467, 457), (31, 32, 468, 458), (458, 468, 469, 459), (459, 469, 470, 460), (460, 470, 471, 461), (461, 471, 472, 462), (462, 472, 473, 463), (463, 473, 474, 464), (464, 474, 475, 465), (465, 475, 476, 466), (466, 476, 477, 467), (32, 33, 478, 468), (468, 478, 479, 469), (469, 479, 480, 470), (470, 480, 481, 471), (471, 481, 482, 472), (472, 482, 483, 473), (473, 483, 484, 474), (474, 484, 485, 475), (475, 485, 486, 476), (476, 486, 487, 477), (33, 34, 488, 478), (478, 488, 489, 479), (479, 489, 490, 480), (480, 490, 491, 481), (481, 491, 492, 482), (482, 492, 493, 483), (483, 493, 494, 484), (484, 494, 495, 485), (485, 495, 496, 486), (486, 496, 497, 487), (34, 35, 498, 488), (488, 498, 499, 489), (489, 499, 500, 490), (490, 500, 501, 491), (491, 501, 502, 492), (492, 502, 503, 493), (493, 503, 504, 494), (494, 504, 505, 495), (495, 505, 506, 496), (496, 506, 507, 497), (35, 36, 508, 498), (498, 508, 509, 499), (499, 509, 510, 500), (500, 510, 511, 501), (501, 511, 512, 502), (502, 512, 513, 503), (503, 513, 514, 504), (504, 514, 515, 505), (505, 515, 516, 506), (506, 516, 517, 507), (36, 37, 518, 508), (508, 518, 519, 509), (509, 519, 520, 510), (510, 520, 521, 511), (511, 521, 522, 512), (512, 522, 523, 513), (513, 523, 524, 514), (514, 524, 525, 515), (515, 525, 526, 516), (516, 526, 527, 517), (37, 4, 88, 518), (518, 88, 89, 519), (519, 89, 90, 520), (520, 90, 91, 521), (521, 91, 92, 522), (522, 92, 93, 523), (523, 93, 94, 524), (524, 94, 95, 525), (525, 95, 96, 526), (526, 96, 97, 527), (97, 537, 108, 5), (537, 547, 109, 108), (547, 557, 110, 109), (557, 567, 111, 110), (567, 577, 112, 111), (577, 587, 113, 112), (587, 597, 114, 113), (597, 607, 115, 114), (607, 617, 116, 115), (617, 627, 117, 116), (4, 98, 528, 88), (88, 528, 529, 89), (89, 529, 530, 90), (90, 530, 531, 91), (91, 531, 532, 92), (92, 532, 533, 93), (93, 533, 534, 94), (94, 534, 535, 95), (95, 535, 536, 96), (96, 536, 537, 97), (98, 99, 538, 528), (528, 538, 539, 529), (529, 539, 540, 530), (530, 540, 541, 531), (531, 541, 542, 532), (532, 542, 543, 533), (533, 543, 544, 534), (534, 544, 545, 535), (535, 545, 546, 536), (536, 546, 547, 537), (99, 100, 548, 538), (538, 548, 549, 539), (539, 549, 550, 540), (540, 550, 551, 541), (541, 551, 552, 542), (542, 552, 553, 543), (543, 553, 554, 544), (544, 554, 555, 545), (545, 555, 556, 546), (546, 556, 557, 547), (100, 101, 558, 548), (548, 558, 559, 549), (549, 559, 560, 550), (550, 560, 561, 551), (551, 561, 562, 552), (552, 562, 563, 553), (553, 563, 564, 554), (554, 564, 565, 555), (555, 565, 566, 556), (556, 566, 567, 557), (101, 102, 568, 558), (558, 568, 569, 559), (559, 569, 570, 560), (560, 570, 571, 561), (561, 571, 572, 562), (562, 572, 573, 563), (563, 573, 574, 564), (564, 574, 575, 565), (565, 575, 576, 566), (566, 576, 577, 567), (102, 103, 578, 568), (568, 578, 579, 569), (569, 579, 580, 570), (570, 580, 581, 571), (571, 581, 582, 572), (572, 582, 583, 573), (573, 583, 584, 574), (574, 584, 585, 575), (575, 585, 586, 576), (576, 586, 587, 577), (103, 104, 588, 578), (578, 588, 589, 579), (579, 589, 590, 580), (580, 590, 591, 581), (581, 591, 592, 582), (582, 592, 593, 583), (583, 593, 594, 584), (584, 594, 595, 585), (585, 595, 596, 586), (586, 596, 597, 587), (104, 105, 598, 588), (588, 598, 599, 589), (589, 599, 600, 590), (590, 600, 601, 591), (591, 601, 602, 592), (592, 602, 603, 593), (593, 603, 604, 594), (594, 604, 605, 595), (595, 605, 606, 596), (596, 606, 607, 597), (105, 106, 608, 598), (598, 608, 609, 599), (599, 609, 610, 600), (600, 610, 611, 601), (601, 611, 612, 602), (602, 612, 613, 603), (603, 613, 614, 604), (604, 614, 615, 605), (605, 615, 616, 606), (606, 616, 617, 607), (106, 107, 618, 608), (608, 618, 619, 609), (609, 619, 620, 610), (610, 620, 621, 611), (611, 621, 622, 612), (612, 622, 623, 613), (613, 623, 624, 614), (614, 624, 625, 615), (615, 625, 626, 616), (616, 626, 627, 617), (107, 7, 127, 618), (618, 127, 126, 619), (619, 126, 125, 620), (620, 125, 124, 621), (621, 124, 123, 622), (622, 123, 122, 623), (623, 122, 121, 624), (624, 121, 120, 625), (625, 120, 119, 626), (626, 119, 118, 627), (27, 637, 67, 3), (637, 647, 66, 67), (647, 657, 65, 66), (657, 667, 64, 65), (667, 677, 63, 64), (677, 687, 62, 63), (687, 697, 61, 62), (697, 707, 60, 61), (707, 717, 59, 60), (717, 727, 58, 59), (0, 8, 628, 18), (18, 628, 629, 19), (19, 629, 630, 20), (20, 630, 631, 21), (21, 631, 632, 22), (22, 632, 633, 23), (23, 633, 634, 24), (24, 634, 635, 25), (25, 635, 636, 26), (26, 636, 637, 27), (8, 9, 638, 628), (628, 638, 639, 629), (629, 639, 640, 630), (630, 640, 641, 631), (631, 641, 642, 632), (632, 642, 643, 633), (633, 643, 644, 634), (634, 644, 645, 635), (635, 645, 646, 636), (636, 646, 647, 637), (9, 10, 648, 638), (638, 648, 649, 639), (639, 649, 650, 640), (640, 650, 651, 641), (641, 651, 652, 642), (642, 652, 653, 643), (643, 653, 654, 644), (644, 654, 655, 645), (645, 655, 656, 646), (646, 656, 657, 647), (10, 11, 658, 648), (648, 658, 659, 649), (649, 659, 660, 650), (650, 660, 661, 651), (651, 661, 662, 652), (652, 662, 663, 653), (653, 663, 664, 654), (654, 664, 665, 655), (655, 665, 666, 656), (656, 666, 667, 657), (11, 12, 668, 658), (658, 668, 669, 659), (659, 669, 670, 660), (660, 670, 671, 661), (661, 671, 672, 662), (662, 672, 673, 663), (663, 673, 674, 664), (664, 674, 675, 665), (665, 675, 676, 666), (666, 676, 677, 667), (12, 13, 678, 668), (668, 678, 679, 669), (669, 679, 680, 670), (670, 680, 681, 671), (671, 681, 682, 672), (672, 682, 683, 673), (673, 683, 684, 674), (674, 684, 685, 675), (675, 685, 686, 676), (676, 686, 687, 677), (13, 14, 688, 678), (678, 688, 689, 679), (679, 689, 690, 680), (680, 690, 691, 681), (681, 691, 692, 682), (682, 692, 693, 683), (683, 693, 694, 684), (684, 694, 695, 685), (685, 695, 696, 686), (686, 696, 697, 687), (14, 15, 698, 688), (688, 698, 699, 689), (689, 699, 700, 690), (690, 700, 701, 691), (691, 701, 702, 692), (692, 702, 703, 693), (693, 703, 704, 694), (694, 704, 705, 695), (695, 705, 706, 696), (696, 706, 707, 697), (15, 16, 708, 698), (698, 708, 709, 699), (699, 709, 710, 700), (700, 710, 711, 701), (701, 711, 712, 702), (702, 712, 713, 703), (703, 713, 714, 704), (704, 714, 715, 705), (705, 715, 716, 706), (706, 716, 717, 707), (16, 17, 718, 708), (708, 718, 719, 709), (709, 719, 720, 710), (710, 720, 721, 711), (711, 721, 722, 712), (712, 722, 723, 713), (713, 723, 724, 714), (714, 724, 725, 715), (715, 725, 726, 716), (716, 726, 727, 717), (17, 1, 38, 718), (718, 38, 39, 719), (719, 39, 40, 720), (720, 40, 41, 721), (721, 41, 42, 722), (722, 42, 43, 723), (723, 43, 44, 724), (724, 44, 45, 725), (725, 45, 46, 726), (726, 46, 47, 727)])
me_cube.polygons.foreach_set('use_smooth', [True] * 726)
_uv = me_cube.uv_layers.new(name='UVMap')
_uv.uv.foreach_set('vector', [0.9426, 0.324, 0.9335, 0.2762, 0.96, 0.3177, 0.97, 0.3654, 0.96, 0.6274, 0.9803, 0.5811, 0.9787, 0.6237, 0.9595, 0.6682, 0.3683, 0.9836, 0.373, 0.975, 0.4143, 0.9882, 0.4111, 0.9958, 0.9781, 0.6648, 0.9595, 0.6682, 0.9787, 0.6237, 0.9985, 0.6167, 0.6501, 0.02511, 0.6438, 0.05488, 0.5993, 0.03304, 0.6038, 0.0, 0.8253, 0.1235, 0.8042, 0.08502, 0.8547, 0.1048, 0.8829, 0.1551, 0.5508, 0.03627, 0.5532, 0.005661, 0.6038, 0.0, 0.5993, 0.03304, 0.8267, 0.8504, 0.851, 0.7786, 0.9044, 0.7712, 0.8862, 0.8206, 0.851, 0.7786, 0.8696, 0.7037, 0.9263, 0.6925, 0.9044, 0.7712, 0.8696, 0.7037, 0.8849, 0.6102, 0.9418, 0.6059, 0.9263, 0.6925, 0.8849, 0.6102, 0.8925, 0.5131, 0.9493, 0.5172, 0.9418, 0.6059, 0.8925, 0.5131, 0.8921, 0.4235, 0.9486, 0.4291, 0.9493, 0.5172, 0.8921, 0.4235, 0.8836, 0.3312, 0.9398, 0.3443, 0.9486, 0.4291, 0.8836, 0.3312, 0.8677, 0.2467, 0.9233, 0.2652, 0.9398, 0.3443, 0.8677, 0.2467, 0.8491, 0.1822, 0.901, 0.1965, 0.9233, 0.2652, 0.8491, 0.1822, 0.8253, 0.1235, 0.8829, 0.1551, 0.901, 0.1965, 0.01971, 0.439, 0.0, 0.4241, 0.01631, 0.3838, 0.03525, 0.3984, 0.03525, 0.3984, 0.01631, 0.3838, 0.04361, 0.3312, 0.06128, 0.3469, 0.06128, 0.3469, 0.04361, 0.3312, 0.07317, 0.278, 0.1022, 0.3074, 0.1022, 0.3074, 0.07317, 0.278, 0.1345, 0.2131, 0.1515, 0.2362, 0.1515, 0.2362, 0.1345, 0.2131, 0.1937, 0.1605, 0.2118, 0.1916, 0.2118, 0.1916, 0.1937, 0.1605, 0.2635, 0.1109, 0.2775, 0.1451, 0.2775, 0.1451, 0.2635, 0.1109, 0.3351, 0.07056, 0.3432, 0.1006, 0.3432, 0.1006, 0.3351, 0.07056, 0.4235, 0.02964, 0.4287, 0.07714, 0.4287, 0.07714, 0.4235, 0.02964, 0.4874, 0.01762, 0.4877, 0.04639, 0.4877, 0.04639, 0.4874, 0.01762, 0.5532, 0.005661, 0.5508, 0.03627, 0.8849, 0.8264, 0.9045, 0.7796, 0.9434, 0.7834, 0.9108, 0.8494, 0.0889, 0.8306, 0.05409, 0.764, 0.1056, 0.7993, 0.1384, 0.8583, 0.1384, 0.8583, 0.1056, 0.7993, 0.1564, 0.8109, 0.1877, 0.8722, 0.1877, 0.8722, 0.1564, 0.8109, 0.2547, 0.843, 0.2814, 0.9024, 0.2814, 0.9024, 0.2547, 0.843, 0.3454, 0.8472, 0.3667, 0.915, 0.3667, 0.915, 0.3454, 0.8472, 0.453, 0.8503, 0.4628, 0.9185, 0.4628, 0.9185, 0.453, 0.8503, 0.5593, 0.8514, 0.5578, 0.9121, 0.5578, 0.9121, 0.5593, 0.8514, 0.6851, 0.8236, 0.6728, 0.8876, 0.6728, 0.8876, 0.6851, 0.8236, 0.7666, 0.8144, 0.7484, 0.8767, 0.7484, 0.8767, 0.7666, 0.8144, 0.851, 0.7786, 0.8267, 0.8504, 0.9045, 0.7796, 0.9283, 0.7044, 0.9685, 0.7142, 0.9434, 0.7834, 0.05409, 0.764, 0.02843, 0.6957, 0.07494, 0.724, 0.1056, 0.7993, 0.1056, 0.7993, 0.07494, 0.724, 0.1247, 0.7263, 0.1564, 0.8109, 0.1564, 0.8109, 0.1247, 0.7263, 0.2258, 0.7531, 0.2547, 0.843, 0.2547, 0.843, 0.2258, 0.7531, 0.3276, 0.7695, 0.3454, 0.8472, 0.3454, 0.8472, 0.3276, 0.7695, 0.4448, 0.7716, 0.453, 0.8503, 0.453, 0.8503, 0.4448, 0.7716, 0.5615, 0.7586, 0.5593, 0.8514, 0.5593, 0.8514, 0.5615, 0.7586, 0.6981, 0.7339, 0.6851, 0.8236, 0.6851, 0.8236, 0.6981, 0.7339, 0.7842, 0.7333, 0.7666, 0.8144, 0.7666, 0.8144, 0.7842, 0.7333, 0.8696, 0.7037, 0.851, 0.7786, 0.9283, 0.7044, 0.9455, 0.6208, 0.9893, 0.6273, 0.9685, 0.7142, 0.02843, 0.6957, 0.00835, 0.6114, 0.05104, 0.6307, 0.07494, 0.724, 0.07494, 0.724, 0.05104, 0.6307, 0.1044, 0.6424, 0.1247, 0.7263, 0.1247, 0.7263, 0.1044, 0.6424, 0.2031, 0.6411, 0.2258, 0.7531, 0.2258, 0.7531, 0.2031, 0.6411, 0.3094, 0.6406, 0.3276, 0.7695, 0.3276, 0.7695, 0.3094, 0.6406, 0.4369, 0.6409, 0.4448, 0.7716, 0.4448, 0.7716, 0.4369, 0.6409, 0.5638, 0.6419, 0.5615, 0.7586, 0.5615, 0.7586, 0.5638, 0.6419, 0.707, 0.644, 0.6981, 0.7339, 0.6981, 0.7339, 0.707, 0.644, 0.7989, 0.6315, 0.7842, 0.7333, 0.7842, 0.7333, 0.7989, 0.6315, 0.8849, 0.6102, 0.8696, 0.7037, 0.9455, 0.6208, 0.9543, 0.5342, 1.0, 0.5362, 0.9893, 0.6273, 0.00835, 0.6114, 0.0, 0.5245, 0.03927, 0.5187, 0.05104, 0.6307, 0.05104, 0.6307, 0.03927, 0.5187, 0.09191, 0.5203, 0.1044, 0.6424, 0.1044, 0.6424, 0.09191, 0.5203, 0.1936, 0.5205, 0.2031, 0.6411, 0.2031, 0.6411, 0.1936, 0.5205, 0.3031, 0.5208, 0.3094, 0.6406, 0.3094, 0.6406, 0.3031, 0.5208, 0.4346, 0.5191, 0.4369, 0.6409, 0.4369, 0.6409, 0.4346, 0.5191, 0.5656, 0.5158, 0.5638, 0.6419, 0.5638, 0.6419, 0.5656, 0.5158, 0.7139, 0.5122, 0.707, 0.644, 0.707, 0.644, 0.7139, 0.5122, 0.8074, 0.5085, 0.7989, 0.6315, 0.7989, 0.6315, 0.8074, 0.5085, 0.8925, 0.5131, 0.8849, 0.6102, 0.9543, 0.5342, 0.9544, 0.4471, 1.0, 0.451, 1.0, 0.5362, 0.0, 0.5245, 0.003355, 0.4441, 0.04257, 0.4357, 0.03927, 0.5187, 0.03927, 0.5187, 0.04257, 0.4357, 0.09556, 0.4212, 0.09191, 0.5203, 0.09191, 0.5203, 0.09556, 0.4212, 0.1972, 0.4049, 0.1936, 0.5205, 0.1936, 0.5205, 0.1972, 0.4049, 0.3064, 0.3948, 0.3031, 0.5208, 0.3031, 0.5208, 0.3064, 0.3948, 0.437, 0.3911, 0.4346, 0.5191, 0.4346, 0.5191, 0.437, 0.3911, 0.5671, 0.3947, 0.5656, 0.5158, 0.5656, 0.5158, 0.5671, 0.3947, 0.7143, 0.4053, 0.7139, 0.5122, 0.7139, 0.5122, 0.7143, 0.4053, 0.8074, 0.4172, 0.8074, 0.5085, 0.8074, 0.5085, 0.8074, 0.4172, 0.8921, 0.4235, 0.8925, 0.5131, 0.9544, 0.4471, 0.9459, 0.3622, 0.9894, 0.3616, 1.0, 0.451, 0.003355, 0.4441, 0.01866, 0.3605, 0.06275, 0.3291, 0.04257, 0.4357, 0.04257, 0.4357, 0.06275, 0.3291, 0.1166, 0.306, 0.09556, 0.4212, 0.09556, 0.4212, 0.1166, 0.306, 0.2139, 0.292, 0.1972, 0.4049, 0.1972, 0.4049, 0.2139, 0.292, 0.3185, 0.2831, 0.3064, 0.3948, 0.3064, 0.3948, 0.3185, 0.2831, 0.4437, 0.2778, 0.437, 0.3911, 0.437, 0.3911, 0.4437, 0.2778, 0.5681, 0.2773, 0.5671, 0.3947, 0.5671, 0.3947, 0.5681, 0.2773, 0.7086, 0.282, 0.7143, 0.4053, 0.7143, 0.4053, 0.7086, 0.282, 0.7987, 0.3013, 0.8074, 0.4172, 0.8074, 0.4172, 0.7987, 0.3013, 0.8836, 0.3312, 0.8921, 0.4235, 0.9459, 0.3622, 0.9291, 0.282, 0.9688, 0.2781, 0.9894, 0.3616, 0.01866, 0.3605, 0.0449, 0.2828, 0.09286, 0.2448, 0.06275, 0.3291, 0.06275, 0.3291, 0.09286, 0.2448, 0.1419, 0.2313, 0.1166, 0.306, 0.1166, 0.306, 0.1419, 0.2313, 0.2422, 0.1943, 0.2139, 0.292, 0.2139, 0.292, 0.2422, 0.1943, 0.3421, 0.172, 0.3185, 0.2831, 0.3185, 0.2831, 0.3421, 0.172, 0.4558, 0.1657, 0.4437, 0.2778, 0.4437, 0.2778, 0.4558, 0.1657, 0.5685, 0.1767, 0.5681, 0.2773, 0.5681, 0.2773, 0.5685, 0.1767, 0.7007, 0.2034, 0.7086, 0.282, 0.7086, 0.282, 0.7007, 0.2034, 0.7844, 0.2112, 0.7987, 0.3013, 0.7987, 0.3013, 0.7844, 0.2112, 0.8677, 0.2467, 0.8836, 0.3312, 0.9291, 0.282, 0.906, 0.2113, 0.9443, 0.2129, 0.9688, 0.2781, 0.0449, 0.2828, 0.0749, 0.2221, 0.1276, 0.18, 0.09286, 0.2448, 0.09286, 0.2448, 0.1276, 0.18, 0.1779, 0.1598, 0.1419, 0.2313, 0.1419, 0.2313, 0.1779, 0.1598, 0.2748, 0.1211, 0.2422, 0.1943, 0.2422, 0.1943, 0.2748, 0.1211, 0.3624, 0.11, 0.3421, 0.172, 0.3421, 0.172, 0.3624, 0.11, 0.4661, 0.1034, 0.4558, 0.1657, 0.4558, 0.1657, 0.4661, 0.1034, 0.5683, 0.1026, 0.5685, 0.1767, 0.5685, 0.1767, 0.5683, 0.1026, 0.6889, 0.1298, 0.7007, 0.2034, 0.7007, 0.2034, 0.6889, 0.1298, 0.7675, 0.1438, 0.7844, 0.2112, 0.7844, 0.2112, 0.7675, 0.1438, 0.8491, 0.1822, 0.8677, 0.2467, 0.906, 0.2113, 0.8869, 0.168, 0.9124, 0.1518, 0.9443, 0.2129, 0.0749, 0.2221, 0.1132, 0.1652, 0.163, 0.1316, 0.1276, 0.18, 0.1276, 0.18, 0.163, 0.1316, 0.2115, 0.1107, 0.1779, 0.1598, 0.1779, 0.1598, 0.2115, 0.1107, 0.3032, 0.07597, 0.2748, 0.1211, 0.2748, 0.1211, 0.3032, 0.07597, 0.3855, 0.05962, 0.3624, 0.11, 0.3624, 0.11, 0.3855, 0.05962, 0.4774, 0.05321, 0.4661, 0.1034, 0.4661, 0.1034, 0.4774, 0.05321, 0.5681, 0.05787, 0.5683, 0.1026, 0.5683, 0.1026, 0.5681, 0.05787, 0.6777, 0.08051, 0.6889, 0.1298, 0.6889, 0.1298, 0.6777, 0.08051, 0.7501, 0.09487, 0.7675, 0.1438, 0.7675, 0.1438, 0.7501, 0.09487, 0.8253, 0.1235, 0.8491, 0.1822, 0.01823, 0.7359, 0.03756, 0.7253, 0.06398, 0.7663, 0.04599, 0.778, 0.1132, 0.1652, 0.1472, 0.1266, 0.1919, 0.09938, 0.163, 0.1316, 0.163, 0.1316, 0.1919, 0.09938, 0.2534, 0.06541, 0.2115, 0.1107, 0.2115, 0.1107, 0.2534, 0.06541, 0.3244, 0.04897, 0.3032, 0.07597, 0.3032, 0.07597, 0.3244, 0.04897, 0.4033, 0.03097, 0.3855, 0.05962, 0.3855, 0.05962, 0.4033, 0.03097, 0.4862, 0.02491, 0.4774, 0.05321, 0.4774, 0.05321, 0.4862, 0.02491, 0.5681, 0.03153, 0.5681, 0.05787, 0.5681, 0.05787, 0.5681, 0.03153, 0.6637, 0.03665, 0.6777, 0.08051, 0.6777, 0.08051, 0.6637, 0.03665, 0.736, 0.06329, 0.7501, 0.09487, 0.7501, 0.09487, 0.736, 0.06329, 0.8042, 0.08502, 0.8253, 0.1235, 0.885, 0.1025, 0.9124, 0.1413, 0.8829, 0.1551, 0.8547, 0.1048, 0.9124, 0.1413, 0.9433, 0.1998, 0.901, 0.1965, 0.8829, 0.1551, 0.9433, 0.1998, 0.9673, 0.2633, 0.9233, 0.2652, 0.901, 0.1965, 0.9673, 0.2633, 0.9879, 0.3457, 0.9398, 0.3443, 0.9233, 0.2652, 0.9879, 0.3457, 0.999, 0.4352, 0.9486, 0.4291, 0.9398, 0.3443, 0.999, 0.4352, 1.0, 0.5216, 0.9493, 0.5172, 0.9486, 0.4291, 1.0, 0.5216, 0.9907, 0.615, 0.9418, 0.6059, 0.9493, 0.5172, 0.9907, 0.615, 0.9715, 0.7051, 0.9263, 0.6925, 0.9418, 0.6059, 0.9715, 0.7051, 0.948, 0.7776, 0.9044, 0.7712, 0.9263, 0.6925, 0.948, 0.7776, 0.917, 0.8473, 0.8862, 0.8206, 0.9044, 0.7712, 0.96, 0.3177, 0.9783, 0.3116, 0.9885, 0.361, 0.97, 0.3654, 0.97, 0.3654, 0.9885, 0.361, 0.9958, 0.4272, 0.9772, 0.4292, 0.9772, 0.4292, 0.9958, 0.4272, 1.0, 0.4928, 0.9672, 0.4923, 0.9672, 0.4923, 1.0, 0.4928, 0.9856, 0.5886, 0.9638, 0.5837, 0.9638, 0.5837, 0.9856, 0.5886, 0.9651, 0.6697, 0.9388, 0.6593, 0.9388, 0.6593, 0.9651, 0.6697, 0.9337, 0.7526, 0.9091, 0.7375, 0.9091, 0.7375, 0.9337, 0.7526, 0.8952, 0.8271, 0.8772, 0.8117, 0.8772, 0.8117, 0.8952, 0.8271, 0.8419, 0.9094, 0.8195, 0.8809, 0.8195, 0.8809, 0.8419, 0.9094, 0.7952, 0.9551, 0.7842, 0.9369, 0.7842, 0.9369, 0.7952, 0.9551, 0.7454, 1.0, 0.7361, 0.9796, 0.8942, 0.1797, 0.9149, 0.2213, 0.8786, 0.2059, 0.8493, 0.1463, 0.8493, 0.1463, 0.8786, 0.2059, 0.8136, 0.1649, 0.7887, 0.1145, 0.7887, 0.1145, 0.8136, 0.1649, 0.7506, 0.1474, 0.7297, 0.09645, 0.7297, 0.09645, 0.7506, 0.1474, 0.6442, 0.1133, 0.6313, 0.06662, 0.6313, 0.06662, 0.6442, 0.1133, 0.5507, 0.1075, 0.5466, 0.05541, 0.5466, 0.05541, 0.5507, 0.1075, 0.4491, 0.1068, 0.4566, 0.05486, 0.4566, 0.05486, 0.4491, 0.1068, 0.3565, 0.1113, 0.3722, 0.065, 0.3722, 0.065, 0.3565, 0.1113, 0.2509, 0.1439, 0.2745, 0.09348, 0.2745, 0.09348, 0.2509, 0.1439, 0.1895, 0.1604, 0.2167, 0.1107, 0.2167, 0.1107, 0.1895, 0.1604, 0.1256, 0.2003, 0.1571, 0.1415, 0.9149, 0.2213, 0.9401, 0.2892, 0.9014, 0.2701, 0.8786, 0.2059, 0.8786, 0.2059, 0.9014, 0.2701, 0.8379, 0.2329, 0.8136, 0.1649, 0.8136, 0.1649, 0.8379, 0.2329, 0.7728, 0.2222, 0.7506, 0.1474, 0.7506, 0.1474, 0.7728, 0.2222, 0.6586, 0.1893, 0.6442, 0.1133, 0.6442, 0.1133, 0.6586, 0.1893, 0.5541, 0.1716, 0.5507, 0.1075, 0.5507, 0.1075, 0.5541, 0.1716, 0.4423, 0.1708, 0.4491, 0.1068, 0.4491, 0.1068, 0.4423, 0.1708, 0.3382, 0.1869, 0.3565, 0.1113, 0.3565, 0.1113, 0.3382, 0.1869, 0.2256, 0.218, 0.2509, 0.1439, 0.2509, 0.1439, 0.2256, 0.218, 0.1627, 0.2277, 0.1895, 0.1604, 0.1895, 0.1604, 0.1627, 0.2277, 0.1007, 0.2636, 0.1256, 0.2003, 0.9401, 0.2892, 0.9584, 0.3662, 0.9207, 0.3529, 0.9014, 0.2701, 0.9014, 0.2701, 0.9207, 0.3529, 0.8582, 0.3221, 0.8379, 0.2329, 0.8379, 0.2329, 0.8582, 0.3221, 0.7879, 0.3007, 0.7728, 0.2222, 0.7728, 0.2222, 0.7879, 0.3007, 0.6706, 0.291, 0.6586, 0.1893, 0.6586, 0.1893, 0.6706, 0.291, 0.5575, 0.2862, 0.5541, 0.1716, 0.5541, 0.1716, 0.5575, 0.2862, 0.4341, 0.2851, 0.4423, 0.1708, 0.4423, 0.1708, 0.4341, 0.2851, 0.3222, 0.2881, 0.3382, 0.1869, 0.3382, 0.1869, 0.3222, 0.2881, 0.2077, 0.2959, 0.2256, 0.218, 0.2256, 0.218, 0.2077, 0.2959, 0.1393, 0.316, 0.1627, 0.2277, 0.1627, 0.2277, 0.1393, 0.316, 0.07899, 0.3455, 0.1007, 0.2636, 0.9584, 0.3662, 0.9682, 0.4477, 0.9309, 0.4421, 0.9207, 0.3529, 0.9207, 0.3529, 0.9309, 0.4421, 0.8706, 0.4353, 0.8582, 0.3221, 0.8582, 0.3221, 0.8706, 0.4353, 0.7992, 0.4222, 0.7879, 0.3007, 0.7879, 0.3007, 0.7992, 0.4222, 0.6765, 0.4084, 0.6706, 0.291, 0.6706, 0.291, 0.6765, 0.4084, 0.5583, 0.4008, 0.5575, 0.2862, 0.5575, 0.2862, 0.5583, 0.4008, 0.4296, 0.3996, 0.4341, 0.2851, 0.4341, 0.2851, 0.4296, 0.3996, 0.3126, 0.405, 0.3222, 0.2881, 0.3222, 0.2881, 0.3126, 0.405, 0.1928, 0.4165, 0.2077, 0.2959, 0.2077, 0.2959, 0.1928, 0.4165, 0.1238, 0.4281, 0.1393, 0.316, 0.1393, 0.316, 0.1238, 0.4281, 0.0664, 0.4338, 0.07899, 0.3455, 0.9682, 0.4477, 0.9688, 0.5315, 0.9315, 0.5279, 0.9309, 0.4421, 0.9309, 0.4421, 0.9315, 0.5279, 0.871, 0.5233, 0.8706, 0.4353, 0.8706, 0.4353, 0.871, 0.5233, 0.7992, 0.5263, 0.7992, 0.4222, 0.7992, 0.4222, 0.7992, 0.5263, 0.676, 0.5282, 0.6765, 0.4084, 0.6765, 0.4084, 0.676, 0.5282, 0.5571, 0.5293, 0.5583, 0.4008, 0.5583, 0.4008, 0.5571, 0.5293, 0.4277, 0.528, 0.4296, 0.3996, 0.4296, 0.3996, 0.4277, 0.528, 0.3103, 0.5244, 0.3126, 0.405, 0.3126, 0.405, 0.3103, 0.5244, 0.1903, 0.52, 0.1928, 0.4165, 0.1928, 0.4165, 0.1903, 0.52, 0.1214, 0.5156, 0.1238, 0.4281, 0.1238, 0.4281, 0.1214, 0.5156, 0.06386, 0.5189, 0.0664, 0.4338, 0.9688, 0.5315, 0.9603, 0.6154, 0.9222, 0.6201, 0.9315, 0.5279, 0.9315, 0.5279, 0.9222, 0.6201, 0.8592, 0.6412, 0.871, 0.5233, 0.871, 0.5233, 0.8592, 0.6412, 0.788, 0.6538, 0.7992, 0.5263, 0.7992, 0.5263, 0.788, 0.6538, 0.6689, 0.652, 0.676, 0.5282, 0.676, 0.5282, 0.6689, 0.652, 0.554, 0.6506, 0.5571, 0.5293, 0.5571, 0.5293, 0.554, 0.6506, 0.4288, 0.6491, 0.4277, 0.528, 0.4277, 0.528, 0.4288, 0.6491, 0.3153, 0.648, 0.3103, 0.5244, 0.3103, 0.5244, 0.3153, 0.648, 0.1992, 0.647, 0.1903, 0.52, 0.1903, 0.52, 0.1992, 0.647, 0.1308, 0.6329, 0.1214, 0.5156, 0.1214, 0.5156, 0.1308, 0.6329, 0.07118, 0.6106, 0.06386, 0.5189, 0.9603, 0.6154, 0.9427, 0.697, 0.9036, 0.7086, 0.9222, 0.6201, 0.9222, 0.6201, 0.9036, 0.7086, 0.839, 0.7383, 0.8592, 0.6412, 0.8592, 0.6412, 0.839, 0.7383, 0.7725, 0.7402, 0.788, 0.6538, 0.788, 0.6538, 0.7725, 0.7402, 0.6556, 0.7657, 0.6689, 0.652, 0.6689, 0.652, 0.6556, 0.7657, 0.5482, 0.7796, 0.554, 0.6506, 0.554, 0.6506, 0.5482, 0.7796, 0.4336, 0.7781, 0.4288, 0.6491, 0.4288, 0.6491, 0.4336, 0.7781, 0.3275, 0.7616, 0.3153, 0.648, 0.3153, 0.648, 0.3275, 0.7616, 0.2135, 0.7333, 0.1992, 0.647, 0.1992, 0.647, 0.2135, 0.7333, 0.1496, 0.7298, 0.1308, 0.6329, 0.1308, 0.6329, 0.1496, 0.7298, 0.08825, 0.6989, 0.07118, 0.6106, 0.9427, 0.697, 0.9179, 0.7711, 0.881, 0.7795, 0.9036, 0.7086, 0.9036, 0.7086, 0.881, 0.7795, 0.8144, 0.8154, 0.839, 0.7383, 0.839, 0.7383, 0.8144, 0.8154, 0.7497, 0.8261, 0.7725, 0.7402, 0.7725, 0.7402, 0.7497, 0.8261, 0.6398, 0.8556, 0.6556, 0.7657, 0.6556, 0.7657, 0.6398, 0.8556, 0.5434, 0.8564, 0.5482, 0.7796, 0.5482, 0.7796, 0.5434, 0.8564, 0.4385, 0.855, 0.4336, 0.7781, 0.4336, 0.7781, 0.4385, 0.855, 0.3432, 0.8516, 0.3275, 0.7616, 0.3275, 0.7616, 0.3432, 0.8516, 0.2358, 0.8194, 0.2135, 0.7333, 0.2135, 0.7333, 0.2358, 0.8194, 0.1733, 0.8071, 0.1496, 0.7298, 0.1496, 0.7298, 0.1733, 0.8071, 0.1098, 0.7698, 0.08825, 0.6989, 0.9179, 0.7711, 0.8972, 0.8178, 0.8513, 0.8475, 0.881, 0.7795, 0.881, 0.7795, 0.8513, 0.8475, 0.7889, 0.8747, 0.8144, 0.8154, 0.8144, 0.8154, 0.7889, 0.8747, 0.7279, 0.8873, 0.7497, 0.8261, 0.7497, 0.8261, 0.7279, 0.8873, 0.6259, 0.914, 0.6398, 0.8556, 0.6398, 0.8556, 0.6259, 0.914, 0.5379, 0.9226, 0.5434, 0.8564, 0.5434, 0.8564, 0.5379, 0.9226, 0.4446, 0.9213, 0.4385, 0.855, 0.4385, 0.855, 0.4446, 0.9213, 0.3575, 0.9102, 0.3432, 0.8516, 0.3432, 0.8516, 0.3575, 0.9102, 0.2575, 0.8809, 0.2358, 0.8194, 0.2358, 0.8194, 0.2575, 0.8809, 0.1986, 0.8667, 0.1733, 0.8071, 0.1733, 0.8071, 0.1986, 0.8667, 0.1387, 0.8381, 0.1098, 0.7698, 0.9985, 0.6167, 0.9787, 0.6237, 0.9803, 0.5811, 1.0, 0.5741, 1.0, 0.5741, 0.9803, 0.5811, 0.9767, 0.5247, 0.996, 0.5163, 0.996, 0.5163, 0.9767, 0.5247, 0.956, 0.4738, 0.9893, 0.4568, 0.9893, 0.4568, 0.956, 0.4738, 0.9376, 0.3904, 0.9592, 0.375, 0.9592, 0.375, 0.9376, 0.3904, 0.9002, 0.3272, 0.9253, 0.3048, 0.9253, 0.3048, 0.9002, 0.3272, 0.8576, 0.2598, 0.8803, 0.2332, 0.8803, 0.2332, 0.8576, 0.2598, 0.8134, 0.194, 0.8295, 0.169, 0.8295, 0.169, 0.8134, 0.194, 0.7438, 0.1399, 0.7623, 0.09738, 0.7623, 0.09738, 0.7438, 0.1399, 0.6992, 0.08865, 0.7076, 0.06174, 0.7076, 0.06174, 0.6992, 0.08865, 0.6438, 0.05488, 0.6501, 0.02511, 0.9335, 0.2762, 0.9506, 0.2683, 0.9783, 0.3116, 0.96, 0.3177, 0.9075, 0.1663, 0.9406, 0.2252, 0.9149, 0.2213, 0.8942, 0.1797, 0.9406, 0.2252, 0.9661, 0.2878, 0.9401, 0.2892, 0.9149, 0.2213, 0.9661, 0.2878, 0.9877, 0.3678, 0.9584, 0.3662, 0.9401, 0.2892, 0.9877, 0.3678, 0.9993, 0.4533, 0.9682, 0.4477, 0.9584, 0.3662, 0.9993, 0.4533, 1.0, 0.5352, 0.9688, 0.5315, 0.9682, 0.4477, 1.0, 0.5352, 0.9899, 0.6231, 0.9603, 0.6154, 0.9688, 0.5315, 0.9899, 0.6231, 0.9693, 0.7077, 0.9427, 0.697, 0.9603, 0.6154, 0.9693, 0.7077, 0.9442, 0.7757, 0.9179, 0.7711, 0.9427, 0.697, 0.9442, 0.7757, 0.911, 0.8414, 0.8972, 0.8178, 0.9179, 0.7711, 0.3082, 0.03976, 0.3, 0.02251, 0.3482, 0.01155, 0.3543, 0.02937, 0.3543, 0.02937, 0.3482, 0.01155, 0.412, 0.004007, 0.4156, 0.02197, 0.4156, 0.02197, 0.412, 0.004007, 0.4747, 0.0, 0.4768, 0.03208, 0.4768, 0.03208, 0.4747, 0.0, 0.5662, 0.01509, 0.5633, 0.03646, 0.5633, 0.03646, 0.5662, 0.01509, 0.643, 0.03688, 0.6352, 0.06256, 0.6352, 0.06256, 0.643, 0.03688, 0.7209, 0.07009, 0.7088, 0.09391, 0.7088, 0.09391, 0.7209, 0.07009, 0.7906, 0.1106, 0.7779, 0.1279, 0.7779, 0.1279, 0.7906, 0.1106, 0.8668, 0.167, 0.843, 0.1881, 0.843, 0.1881, 0.8668, 0.167, 0.9093, 0.2159, 0.8941, 0.2258, 0.8941, 0.2258, 0.9093, 0.2159, 0.9506, 0.2683, 0.9335, 0.2762, 0.8893, 0.182, 0.9113, 0.2246, 0.8726, 0.2103, 0.8414, 0.1491, 0.8414, 0.1491, 0.8726, 0.2103, 0.8031, 0.1698, 0.7765, 0.1178, 0.7765, 0.1178, 0.8031, 0.1698, 0.7357, 0.1533, 0.7132, 0.1004, 0.7132, 0.1004, 0.7357, 0.1533, 0.6215, 0.1194, 0.6076, 0.07064, 0.6076, 0.07064, 0.6215, 0.1194, 0.5211, 0.1141, 0.5165, 0.05946, 0.5165, 0.05946, 0.5211, 0.1141, 0.4117, 0.1132, 0.4196, 0.05878, 0.4196, 0.05878, 0.4117, 0.1132, 0.3121, 0.1171, 0.3288, 0.06866, 0.3288, 0.06866, 0.3121, 0.1171, 0.1986, 0.1491, 0.2236, 0.09683, 0.2236, 0.09683, 0.1986, 0.1491, 0.1325, 0.1646, 0.1614, 0.1132, 0.1614, 0.1132, 0.1325, 0.1646, 0.06389, 0.2037, 0.09737, 0.1434, 0.9113, 0.2246, 0.9378, 0.2937, 0.8966, 0.2757, 0.8726, 0.2103, 0.8726, 0.2103, 0.8966, 0.2757, 0.8289, 0.2396, 0.8031, 0.1698, 0.8031, 0.1698, 0.8289, 0.2396, 0.7593, 0.2302, 0.7357, 0.1533, 0.7357, 0.1533, 0.7593, 0.2302, 0.637, 0.198, 0.6215, 0.1194, 0.6215, 0.1194, 0.637, 0.198, 0.5248, 0.1805, 0.5211, 0.1141, 0.5211, 0.1141, 0.5248, 0.1805, 0.4047, 0.1796, 0.4117, 0.1132, 0.4117, 0.1132, 0.4047, 0.1796, 0.2929, 0.1952, 0.3121, 0.1171, 0.3121, 0.1171, 0.2929, 0.1952, 0.1718, 0.2253, 0.1986, 0.1491, 0.1986, 0.1491, 0.1718, 0.2253, 0.1041, 0.2336, 0.1325, 0.1646, 0.1325, 0.1646, 0.1041, 0.2336, 0.03767, 0.2684, 0.06389, 0.2037, 0.9378, 0.2937, 0.957, 0.3715, 0.9168, 0.3596, 0.8966, 0.2757, 0.8966, 0.2757, 0.9168, 0.3596, 0.8503, 0.3303, 0.8289, 0.2396, 0.8289, 0.2396, 0.8503, 0.3303, 0.7752, 0.3102, 0.7593, 0.2302, 0.7593, 0.2302, 0.7752, 0.3102, 0.6497, 0.302, 0.637, 0.198, 0.637, 0.198, 0.6497, 0.302, 0.5285, 0.2977, 0.5248, 0.1805, 0.5248, 0.1805, 0.5285, 0.2977, 0.3962, 0.2966, 0.4047, 0.1796, 0.4047, 0.1796, 0.3962, 0.2966, 0.2761, 0.2987, 0.2929, 0.1952, 0.2929, 0.1952, 0.2761, 0.2987, 0.153, 0.3047, 0.1718, 0.2253, 0.1718, 0.2253, 0.153, 0.3047, 0.07968, 0.3235, 0.1041, 0.2336, 0.1041, 0.2336, 0.07968, 0.3235, 0.01496, 0.3514, 0.03767, 0.2684, 0.957, 0.3715, 0.9669, 0.4535, 0.9272, 0.4494, 0.9168, 0.3596, 0.9168, 0.3596, 0.9272, 0.4494, 0.863, 0.4444, 0.8503, 0.3303, 0.8503, 0.3303, 0.863, 0.4444, 0.7868, 0.4328, 0.7752, 0.3102, 0.7752, 0.3102, 0.7868, 0.4328, 0.6558, 0.4206, 0.6497, 0.302, 0.6497, 0.302, 0.6558, 0.4206, 0.5294, 0.4136, 0.5285, 0.2977, 0.5285, 0.2977, 0.5294, 0.4136, 0.3915, 0.4123, 0.3962, 0.2966, 0.3962, 0.2966, 0.3915, 0.4123, 0.2662, 0.4169, 0.2761, 0.2987, 0.2761, 0.2987, 0.2662, 0.4169, 0.1378, 0.4265, 0.153, 0.3047, 0.153, 0.3047, 0.1378, 0.4265, 0.06373, 0.4366, 0.07968, 0.3235, 0.07968, 0.3235, 0.06373, 0.4366, 0.002115, 0.4404, 0.01496, 0.3514, 0.9669, 0.4535, 0.9669, 0.5373, 0.9272, 0.5352, 0.9272, 0.4494, 0.9272, 0.4494, 0.9272, 0.5352, 0.8628, 0.5325, 0.863, 0.4444, 0.863, 0.4444, 0.8628, 0.5325, 0.7863, 0.537, 0.7868, 0.4328, 0.7868, 0.4328, 0.7863, 0.537, 0.6549, 0.5405, 0.6558, 0.4206, 0.6558, 0.4206, 0.6549, 0.5405, 0.528, 0.5423, 0.5294, 0.4136, 0.5294, 0.4136, 0.528, 0.5423, 0.3897, 0.5409, 0.3915, 0.4123, 0.3915, 0.4123, 0.3897, 0.5409, 0.2641, 0.5365, 0.2662, 0.4169, 0.2662, 0.4169, 0.2641, 0.5365, 0.1356, 0.5303, 0.1378, 0.4265, 0.1378, 0.4265, 0.1356, 0.5303, 0.0617, 0.5242, 0.06373, 0.4366, 0.06373, 0.4366, 0.0617, 0.5242, 0.0, 0.5256, 0.002115, 0.4404, 0.9669, 0.5373, 0.9571, 0.6207, 0.9167, 0.6268, 0.9272, 0.5352, 0.9272, 0.5352, 0.9167, 0.6268, 0.8496, 0.6494, 0.8628, 0.5325, 0.8628, 0.5325, 0.8496, 0.6494, 0.7737, 0.6633, 0.7863, 0.537, 0.7863, 0.537, 0.7737, 0.6633, 0.6469, 0.6632, 0.6549, 0.5405, 0.6549, 0.5405, 0.6469, 0.6632, 0.5245, 0.6625, 0.528, 0.5423, 0.528, 0.5423, 0.5245, 0.6625, 0.3909, 0.661, 0.3897, 0.5409, 0.3897, 0.5409, 0.3909, 0.661, 0.2697, 0.659, 0.2641, 0.5365, 0.2641, 0.5365, 0.2697, 0.659, 0.1457, 0.6562, 0.1356, 0.5303, 0.1356, 0.5303, 0.1457, 0.6562, 0.07244, 0.6407, 0.0617, 0.5242, 0.0617, 0.5242, 0.07244, 0.6407, 0.008438, 0.6168, 0.0, 0.5256, 0.9571, 0.6207, 0.9378, 0.7013, 0.8962, 0.7142, 0.9167, 0.6268, 0.9167, 0.6268, 0.8962, 0.7142, 0.8274, 0.7449, 0.8496, 0.6494, 0.8496, 0.6494, 0.8274, 0.7449, 0.7568, 0.7482, 0.7737, 0.6633, 0.7737, 0.6633, 0.7568, 0.7482, 0.6324, 0.7747, 0.6469, 0.6632, 0.6469, 0.6632, 0.6324, 0.7747, 0.5181, 0.7889, 0.5245, 0.6625, 0.5245, 0.6625, 0.5181, 0.7889, 0.396, 0.7874, 0.3909, 0.661, 0.3909, 0.661, 0.396, 0.7874, 0.283, 0.7705, 0.2697, 0.659, 0.2697, 0.659, 0.283, 0.7705, 0.1613, 0.7412, 0.1457, 0.6562, 0.1457, 0.6562, 0.1613, 0.7412, 0.09294, 0.7363, 0.07244, 0.6407, 0.07244, 0.6407, 0.09294, 0.7363, 0.02721, 0.7041, 0.008438, 0.6168, 0.9378, 0.7013, 0.9109, 0.7741, 0.8716, 0.7837, 0.8962, 0.7142, 0.8962, 0.7142, 0.8716, 0.7837, 0.8008, 0.8202, 0.8274, 0.7449, 0.8274, 0.7449, 0.8008, 0.8202, 0.732, 0.832, 0.7568, 0.7482, 0.7568, 0.7482, 0.732, 0.832, 0.6152, 0.8619, 0.6324, 0.7747, 0.6324, 0.7747, 0.6152, 0.8619, 0.5127, 0.8634, 0.5181, 0.7889, 0.5181, 0.7889, 0.5127, 0.8634, 0.4012, 0.8619, 0.396, 0.7874, 0.396, 0.7874, 0.4012, 0.8619, 0.2997, 0.8579, 0.283, 0.7705, 0.283, 0.7705, 0.2997, 0.8579, 0.1852, 0.8252, 0.1613, 0.7412, 0.1613, 0.7412, 0.1852, 0.8252, 0.1186, 0.8118, 0.09294, 0.7363, 0.09294, 0.7363, 0.1186, 0.8118, 0.05058, 0.7738, 0.02721, 0.7041, 0.9109, 0.7741, 0.8885, 0.8197, 0.8395, 0.85, 0.8716, 0.7837, 0.8716, 0.7837, 0.8395, 0.85, 0.7733, 0.8778, 0.8008, 0.8202, 0.8008, 0.8202, 0.7733, 0.8778, 0.7085, 0.8912, 0.732, 0.832, 0.732, 0.832, 0.7085, 0.8912, 0.6001, 0.9181, 0.6152, 0.8619, 0.6152, 0.8619, 0.6001, 0.9181, 0.5067, 0.9268, 0.5127, 0.8634, 0.5127, 0.8634, 0.5067, 0.9268, 0.4076, 0.9255, 0.4012, 0.8619, 0.4012, 0.8619, 0.4076, 0.9255, 0.315, 0.9143, 0.2997, 0.8579, 0.2997, 0.8579, 0.315, 0.9143, 0.2085, 0.8848, 0.1852, 0.8252, 0.1852, 0.8252, 0.2085, 0.8848, 0.1456, 0.8698, 0.1186, 0.8118, 0.1186, 0.8118, 0.1456, 0.8698, 0.0817, 0.8405, 0.05058, 0.7738, 0.4111, 0.9958, 0.4143, 0.9882, 0.4584, 0.9908, 0.4569, 1.0, 0.4569, 1.0, 0.4584, 0.9908, 0.5159, 0.9884, 0.5167, 0.9981, 0.5167, 0.9981, 0.5159, 0.9884, 0.57, 0.9732, 0.575, 0.9915, 0.575, 0.9915, 0.57, 0.9732, 0.6493, 0.9538, 0.6566, 0.9656, 0.6566, 0.9656, 0.6493, 0.9538, 0.7114, 0.9204, 0.724, 0.9342, 0.724, 0.9342, 0.7114, 0.9204, 0.7749, 0.8799, 0.7913, 0.8914, 0.7913, 0.8914, 0.7749, 0.8799, 0.8346, 0.8356, 0.8502, 0.8422, 0.8502, 0.8422, 0.8346, 0.8356, 0.8862, 0.7707, 0.9137, 0.7752, 0.9137, 0.7752, 0.8862, 0.7707, 0.9295, 0.7231, 0.9465, 0.7227, 0.9465, 0.7227, 0.9295, 0.7231, 0.9595, 0.6682, 0.9781, 0.6648, 0.2692, 0.06651, 0.2596, 0.05017, 0.3, 0.02251, 0.3082, 0.03976, 0.9035, 0.1669, 0.9387, 0.2271, 0.9113, 0.2246, 0.8893, 0.182, 0.9387, 0.2271, 0.9656, 0.2908, 0.9378, 0.2937, 0.9113, 0.2246, 0.9656, 0.2908, 0.9882, 0.3716, 0.957, 0.3715, 0.9378, 0.2937, 0.9882, 0.3716, 0.9999, 0.4576, 0.9669, 0.4535, 0.957, 0.3715, 0.9999, 0.4576, 1.0, 0.5394, 0.9669, 0.5373, 0.9669, 0.4535, 1.0, 0.5394, 0.9885, 0.6268, 0.9571, 0.6207, 0.9669, 0.5373, 0.9885, 0.6268, 0.9659, 0.7104, 0.9378, 0.7013, 0.9571, 0.6207, 0.9659, 0.7104, 0.9387, 0.7773, 0.9109, 0.7741, 0.9378, 0.7013, 0.9387, 0.7773, 0.9029, 0.8415, 0.8885, 0.8197, 0.9109, 0.7741, 0.03756, 0.7253, 0.01823, 0.7359, 0.00898, 0.6838, 0.02839, 0.6757, 0.02839, 0.6757, 0.00898, 0.6838, 0.00306, 0.6151, 0.02234, 0.61, 0.02234, 0.61, 0.00306, 0.6151, 0.0, 0.5483, 0.03387, 0.5441, 0.03387, 0.5441, 0.0, 0.5483, 0.01631, 0.4505, 0.03872, 0.4525, 0.03872, 0.4525, 0.01631, 0.4505, 0.03828, 0.3693, 0.06501, 0.3761, 0.06501, 0.3761, 0.03828, 0.3693, 0.07088, 0.2872, 0.09572, 0.2987, 0.09572, 0.2987, 0.07088, 0.2872, 0.11, 0.2144, 0.1283, 0.2266, 0.1283, 0.2266, 0.11, 0.2144, 0.1636, 0.1357, 0.1864, 0.1589, 0.1864, 0.1589, 0.1636, 0.1357, 0.2103, 0.092, 0.2215, 0.1067, 0.2215, 0.1067, 0.2103, 0.092, 0.2596, 0.05017, 0.2692, 0.06651, 0.8869, 0.168, 0.906, 0.2113, 0.8575, 0.1979, 0.8317, 0.136, 0.8317, 0.136, 0.8575, 0.1979, 0.7787, 0.1589, 0.7589, 0.1067, 0.7589, 0.1067, 0.7787, 0.1589, 0.7026, 0.1447, 0.6883, 0.0918, 0.6883, 0.0918, 0.7026, 0.1447, 0.5827, 0.115, 0.5788, 0.06642, 0.5788, 0.06642, 0.5827, 0.115, 0.4799, 0.1138, 0.4871, 0.05936, 0.4871, 0.05936, 0.4799, 0.1138, 0.3738, 0.1174, 0.3928, 0.06304, 0.3928, 0.06304, 0.3738, 0.1174, 0.2823, 0.1252, 0.3076, 0.07677, 0.3076, 0.07677, 0.2823, 0.1252, 0.1805, 0.1607, 0.2118, 0.1087, 0.2118, 0.1087, 0.1805, 0.1607, 0.126, 0.178, 0.1595, 0.1271, 0.1595, 0.1271, 0.126, 0.178, 0.0692, 0.218, 0.106, 0.1586, 0.906, 0.2113, 0.9291, 0.282, 0.8773, 0.2646, 0.8575, 0.1979, 0.8575, 0.1979, 0.8773, 0.2646, 0.798, 0.2295, 0.7787, 0.1589, 0.7787, 0.1589, 0.798, 0.2295, 0.7175, 0.2222, 0.7026, 0.1447, 0.7026, 0.1447, 0.7175, 0.2222, 0.587, 0.1937, 0.5827, 0.115, 0.5827, 0.115, 0.587, 0.1937, 0.4734, 0.1801, 0.4799, 0.1138, 0.4799, 0.1138, 0.4734, 0.1801, 0.357, 0.1834, 0.3738, 0.1174, 0.3738, 0.1174, 0.357, 0.1834, 0.2533, 0.2026, 0.2823, 0.1252, 0.2823, 0.1252, 0.2533, 0.2026, 0.1472, 0.2357, 0.1805, 0.1607, 0.1805, 0.1607, 0.1472, 0.2357, 0.09317, 0.2457, 0.126, 0.178, 0.126, 0.178, 0.09317, 0.2457, 0.04061, 0.281, 0.0692, 0.218, 0.9291, 0.282, 0.9459, 0.3622, 0.894, 0.3507, 0.8773, 0.2646, 0.8773, 0.2646, 0.894, 0.3507, 0.814, 0.3221, 0.798, 0.2295, 0.798, 0.2295, 0.814, 0.3221, 0.7275, 0.3033, 0.7175, 0.2222, 0.7175, 0.2222, 0.7275, 0.3033, 0.5902, 0.2982, 0.587, 0.1937, 0.587, 0.1937, 0.5902, 0.2982, 0.4657, 0.2971, 0.4734, 0.1801, 0.4734, 0.1801, 0.4657, 0.2971, 0.3377, 0.2993, 0.357, 0.1834, 0.357, 0.1834, 0.3377, 0.2993, 0.2285, 0.3044, 0.2533, 0.2026, 0.2533, 0.2026, 0.2285, 0.3044, 0.124, 0.3132, 0.1472, 0.2357, 0.1472, 0.2357, 0.124, 0.3132, 0.06516, 0.333, 0.09317, 0.2457, 0.09317, 0.2457, 0.06516, 0.333, 0.01598, 0.3612, 0.04061, 0.281, 0.9459, 0.3622, 0.9544, 0.4471, 0.9025, 0.4434, 0.894, 0.3507, 0.894, 0.3507, 0.9025, 0.4434, 0.8232, 0.4391, 0.814, 0.3221, 0.814, 0.3221, 0.8232, 0.4391, 0.7345, 0.4283, 0.7275, 0.3033, 0.7275, 0.3033, 0.7345, 0.4283, 0.591, 0.4179, 0.5902, 0.2982, 0.5902, 0.2982, 0.591, 0.4179, 0.4613, 0.4129, 0.4657, 0.2971, 0.4657, 0.2971, 0.4613, 0.4129, 0.3281, 0.4138, 0.3377, 0.2993, 0.3377, 0.2993, 0.3281, 0.4138, 0.2143, 0.4202, 0.2285, 0.3044, 0.2285, 0.3044, 0.2143, 0.4202, 0.1054, 0.4315, 0.124, 0.3132, 0.124, 0.3132, 0.1054, 0.4315, 0.04705, 0.4423, 0.06516, 0.333, 0.06516, 0.333, 0.04705, 0.4423, 0.002163, 0.4468, 0.01598, 0.3612, 0.9544, 0.4471, 0.9543, 0.5342, 0.9023, 0.5321, 0.9025, 0.4434, 0.9025, 0.4434, 0.9023, 0.5321, 0.8228, 0.5297, 0.8232, 0.4391, 0.8232, 0.4391, 0.8228, 0.5297, 0.7337, 0.5347, 0.7345, 0.4283, 0.7345, 0.4283, 0.7337, 0.5347, 0.5897, 0.539, 0.591, 0.4179, 0.591, 0.4179, 0.5897, 0.539, 0.4595, 0.5415, 0.4613, 0.4129, 0.4613, 0.4129, 0.4595, 0.5415, 0.3258, 0.5408, 0.3281, 0.4138, 0.3281, 0.4138, 0.3258, 0.5408, 0.2118, 0.5372, 0.2143, 0.4202, 0.2143, 0.4202, 0.2118, 0.5372, 0.1031, 0.532, 0.1054, 0.4315, 0.1054, 0.4315, 0.1031, 0.532, 0.04492, 0.5266, 0.04705, 0.4423, 0.04705, 0.4423, 0.04492, 0.5266, 0.0, 0.5285, 0.002163, 0.4468, 0.9543, 0.5342, 0.9455, 0.6208, 0.8932, 0.627, 0.9023, 0.5321, 0.9023, 0.5321, 0.8932, 0.627, 0.8124, 0.6499, 0.8228, 0.5297, 0.8228, 0.5297, 0.8124, 0.6499, 0.7249, 0.6638, 0.7337, 0.5347, 0.7337, 0.5347, 0.7249, 0.6638, 0.5862, 0.663, 0.5897, 0.539, 0.5897, 0.539, 0.5862, 0.663, 0.4605, 0.6615, 0.4595, 0.5415, 0.4595, 0.5415, 0.4605, 0.6615, 0.3314, 0.6595, 0.3258, 0.5408, 0.3258, 0.5408, 0.3314, 0.6595, 0.2212, 0.6571, 0.2118, 0.5372, 0.2118, 0.5372, 0.2212, 0.6571, 0.1161, 0.6541, 0.1031, 0.532, 0.1031, 0.532, 0.1161, 0.6541, 0.05754, 0.6389, 0.04492, 0.5266, 0.04492, 0.5266, 0.05754, 0.6389, 0.009309, 0.616, 0.0, 0.5285, 0.9455, 0.6208, 0.9283, 0.7044, 0.8759, 0.7172, 0.8932, 0.627, 0.8932, 0.627, 0.8759, 0.7172, 0.7952, 0.748, 0.8124, 0.6499, 0.8124, 0.6499, 0.7952, 0.748, 0.7136, 0.7503, 0.7249, 0.6638, 0.7249, 0.6638, 0.7136, 0.7503, 0.5806, 0.7755, 0.5862, 0.663, 0.5862, 0.663, 0.5806, 0.7755, 0.4649, 0.788, 0.4605, 0.6615, 0.4605, 0.6615, 0.4649, 0.788, 0.3467, 0.7847, 0.3314, 0.6595, 0.3314, 0.6595, 0.3467, 0.7847, 0.2421, 0.7665, 0.2212, 0.6571, 0.2212, 0.6571, 0.2421, 0.7665, 0.1358, 0.7366, 0.1161, 0.6541, 0.1161, 0.6541, 0.1358, 0.7366, 0.08141, 0.7313, 0.05754, 0.6389, 0.05754, 0.6389, 0.08141, 0.7313, 0.02989, 0.6999, 0.009309, 0.616, 0.9283, 0.7044, 0.9045, 0.7796, 0.8552, 0.7887, 0.8759, 0.7172, 0.8759, 0.7172, 0.8552, 0.7887, 0.7748, 0.825, 0.7952, 0.748, 0.7952, 0.748, 0.7748, 0.825, 0.6971, 0.8355, 0.7136, 0.7503, 0.7136, 0.7503, 0.6971, 0.8355, 0.5743, 0.8633, 0.5806, 0.7755, 0.5806, 0.7755, 0.5743, 0.8633, 0.4695, 0.8625, 0.4649, 0.788, 0.4649, 0.788, 0.4695, 0.8625, 0.3614, 0.8588, 0.3467, 0.7847, 0.3467, 0.7847, 0.3614, 0.8588, 0.2683, 0.8528, 0.2421, 0.7665, 0.2421, 0.7665, 0.2683, 0.8528, 0.1661, 0.8188, 0.1358, 0.7366, 0.1358, 0.7366, 0.1661, 0.8188, 0.1113, 0.8049, 0.08141, 0.7313, 0.08141, 0.7313, 0.1113, 0.8049, 0.05555, 0.7673, 0.02989, 0.6999, 0.9045, 0.7796, 0.8849, 0.8264, 0.8285, 0.8565, 0.8552, 0.7887, 0.8552, 0.7887, 0.8285, 0.8565, 0.7539, 0.8834, 0.7748, 0.825, 0.7748, 0.825, 0.7539, 0.8834, 0.6816, 0.8954, 0.6971, 0.8355, 0.6971, 0.8355, 0.6816, 0.8954, 0.5691, 0.9198, 0.5743, 0.8633, 0.5743, 0.8633, 0.5691, 0.9198, 0.4751, 0.9261, 0.4695, 0.8625, 0.4695, 0.8625, 0.4751, 0.9261, 0.3789, 0.9222, 0.3614, 0.8588, 0.3614, 0.8588, 0.3789, 0.9222, 0.2922, 0.9089, 0.2683, 0.8528, 0.2683, 0.8528, 0.2922, 0.9089, 0.1955, 0.8775, 0.1661, 0.8188, 0.1661, 0.8188, 0.1955, 0.8775, 0.1429, 0.8617, 0.1113, 0.8049, 0.1113, 0.8049, 0.1429, 0.8617, 0.08984, 0.8322, 0.05555, 0.7673, 0.0, 0.4241, 0.01971, 0.439, 0.02196, 0.4883, 0.002645, 0.4774, 0.002645, 0.4774, 0.02196, 0.4883, 0.03069, 0.5514, 0.01215, 0.5442, 0.01215, 0.5442, 0.03069, 0.5514, 0.05558, 0.6128, 0.02405, 0.606, 0.02405, 0.606, 0.05558, 0.6128, 0.08011, 0.693, 0.06038, 0.693, 0.06038, 0.693, 0.08011, 0.693, 0.1207, 0.7567, 0.0982, 0.761, 0.0982, 0.761, 0.1207, 0.7567, 0.1655, 0.818, 0.1457, 0.8259, 0.1457, 0.8259, 0.1655, 0.818, 0.2107, 0.8719, 0.1971, 0.8799, 0.1971, 0.8799, 0.2107, 0.8719, 0.278, 0.9188, 0.2628, 0.9335, 0.2628, 0.9335, 0.278, 0.9188, 0.3212, 0.9522, 0.3145, 0.9606, 0.3145, 0.9606, 0.3212, 0.9522, 0.373, 0.975, 0.3683, 0.9836, 0.373, 0.975, 0.4174, 0.9782, 0.4584, 0.9908, 0.4143, 0.9882, 0.4174, 0.9782, 0.4731, 0.9765, 0.5159, 0.9884, 0.4584, 0.9908, 0.4731, 0.9765, 0.5407, 0.9625, 0.57, 0.9732, 0.5159, 0.9884, 0.5407, 0.9625, 0.6129, 0.9358, 0.6493, 0.9538, 0.57, 0.9732, 0.6129, 0.9358, 0.682, 0.9067, 0.7114, 0.9204, 0.6493, 0.9538, 0.682, 0.9067, 0.765, 0.8536, 0.7749, 0.8799, 0.7114, 0.9204, 0.765, 0.8536, 0.8219, 0.8019, 0.8346, 0.8356, 0.7749, 0.8799, 0.8219, 0.8019, 0.882, 0.7433, 0.8862, 0.7707, 0.8346, 0.8356, 0.882, 0.7433, 0.9299, 0.6822, 0.9295, 0.7231, 0.8862, 0.7707, 0.9299, 0.6822, 0.96, 0.6274, 0.9595, 0.6682, 0.9295, 0.7231, 0.01971, 0.439, 0.03525, 0.3984, 0.03842, 0.45, 0.02196, 0.4883, 0.02196, 0.4883, 0.03842, 0.45, 0.0477, 0.5132, 0.03069, 0.5514, 0.03069, 0.5514, 0.0477, 0.5132, 0.07192, 0.5889, 0.05558, 0.6128, 0.05558, 0.6128, 0.07192, 0.5889, 0.1082, 0.6666, 0.08011, 0.693, 0.08011, 0.693, 0.1082, 0.6666, 0.1428, 0.7362, 0.1207, 0.7567, 0.1207, 0.7567, 0.1428, 0.7362, 0.2011, 0.8165, 0.1655, 0.818, 0.1655, 0.818, 0.2011, 0.8165, 0.2549, 0.8689, 0.2107, 0.8719, 0.2107, 0.8719, 0.2549, 0.8689, 0.3113, 0.9197, 0.278, 0.9188, 0.278, 0.9188, 0.3113, 0.9197, 0.3675, 0.9569, 0.3212, 0.9522, 0.3212, 0.9522, 0.3675, 0.9569, 0.4174, 0.9782, 0.373, 0.975, 0.03525, 0.3984, 0.06128, 0.3469, 0.06437, 0.4025, 0.03842, 0.45, 0.03842, 0.45, 0.06437, 0.4025, 0.07785, 0.4693, 0.0477, 0.5132, 0.0477, 0.5132, 0.07785, 0.4693, 0.1018, 0.5437, 0.07192, 0.5889, 0.07192, 0.5889, 0.1018, 0.5437, 0.1351, 0.6325, 0.1082, 0.6666, 0.1082, 0.6666, 0.1351, 0.6325, 0.1899, 0.7207, 0.1428, 0.7362, 0.1428, 0.7362, 0.1899, 0.7207, 0.242, 0.7929, 0.2011, 0.8165, 0.2011, 0.8165, 0.242, 0.7929, 0.3034, 0.866, 0.2549, 0.8689, 0.2549, 0.8689, 0.3034, 0.866, 0.3703, 0.9178, 0.3113, 0.9197, 0.3113, 0.9197, 0.3703, 0.9178, 0.424, 0.9533, 0.3675, 0.9569, 0.3675, 0.9569, 0.424, 0.9533, 0.4731, 0.9765, 0.4174, 0.9782, 0.06128, 0.3469, 0.1022, 0.3074, 0.1088, 0.3495, 0.06437, 0.4025, 0.06437, 0.4025, 0.1088, 0.3495, 0.1211, 0.4202, 0.07785, 0.4693, 0.07785, 0.4693, 0.1211, 0.4202, 0.1519, 0.4985, 0.1018, 0.5437, 0.1018, 0.5437, 0.1519, 0.4985, 0.1811, 0.5858, 0.1351, 0.6325, 0.1351, 0.6325, 0.1811, 0.5858, 0.2397, 0.6858, 0.1899, 0.7207, 0.1899, 0.7207, 0.2397, 0.6858, 0.3011, 0.7718, 0.242, 0.7929, 0.242, 0.7929, 0.3011, 0.7718, 0.371, 0.852, 0.3034, 0.866, 0.3034, 0.866, 0.371, 0.852, 0.4367, 0.8995, 0.3703, 0.9178, 0.3703, 0.9178, 0.4367, 0.8995, 0.4891, 0.9399, 0.424, 0.9533, 0.424, 0.9533, 0.4891, 0.9399, 0.5407, 0.9625, 0.4731, 0.9765, 0.1022, 0.3074, 0.1515, 0.2362, 0.1671, 0.2953, 0.1088, 0.3495, 0.1088, 0.3495, 0.1671, 0.2953, 0.1797, 0.3552, 0.1211, 0.4202, 0.1211, 0.4202, 0.1797, 0.3552, 0.2058, 0.4356, 0.1519, 0.4985, 0.1519, 0.4985, 0.2058, 0.4356, 0.2534, 0.5308, 0.1811, 0.5858, 0.1811, 0.5858, 0.2534, 0.5308, 0.3201, 0.6347, 0.2397, 0.6858, 0.2397, 0.6858, 0.3201, 0.6347, 0.3863, 0.7289, 0.3011, 0.7718, 0.3011, 0.7718, 0.3863, 0.7289, 0.4547, 0.8171, 0.371, 0.852, 0.371, 0.852, 0.4547, 0.8171, 0.517, 0.8794, 0.4367, 0.8995, 0.4367, 0.8995, 0.517, 0.8794, 0.5716, 0.9162, 0.4891, 0.9399, 0.4891, 0.9399, 0.5716, 0.9162, 0.6129, 0.9358, 0.5407, 0.9625, 0.1515, 0.2362, 0.2118, 0.1916, 0.2237, 0.24, 0.1671, 0.2953, 0.1671, 0.2953, 0.2237, 0.24, 0.261, 0.2957, 0.1797, 0.3552, 0.1797, 0.3552, 0.261, 0.2957, 0.2941, 0.3684, 0.2058, 0.4356, 0.2058, 0.4356, 0.2941, 0.3684, 0.35, 0.4667, 0.2534, 0.5308, 0.2534, 0.5308, 0.35, 0.4667, 0.4146, 0.5716, 0.3201, 0.6347, 0.3201, 0.6347, 0.4146, 0.5716, 0.4844, 0.6726, 0.3863, 0.7289, 0.3863, 0.7289, 0.4844, 0.6726, 0.5527, 0.7604, 0.4547, 0.8171, 0.4547, 0.8171, 0.5527, 0.7604, 0.6126, 0.8306, 0.517, 0.8794, 0.517, 0.8794, 0.6126, 0.8306, 0.6565, 0.8708, 0.5716, 0.9162, 0.5716, 0.9162, 0.6565, 0.8708, 0.682, 0.9067, 0.6129, 0.9358, 0.2118, 0.1916, 0.2775, 0.1451, 0.3093, 0.1797, 0.2237, 0.24, 0.2237, 0.24, 0.3093, 0.1797, 0.3375, 0.2423, 0.261, 0.2957, 0.261, 0.2957, 0.3375, 0.2423, 0.3845, 0.3058, 0.2941, 0.3684, 0.2941, 0.3684, 0.3845, 0.3058, 0.4476, 0.4, 0.35, 0.4667, 0.35, 0.4667, 0.4476, 0.4, 0.5176, 0.5023, 0.4146, 0.5716, 0.4146, 0.5716, 0.5176, 0.5023, 0.5868, 0.6046, 0.4844, 0.6726, 0.4844, 0.6726, 0.5868, 0.6046, 0.6489, 0.6973, 0.5527, 0.7604, 0.5527, 0.7604, 0.6489, 0.6973, 0.701, 0.7733, 0.6126, 0.8306, 0.6126, 0.8306, 0.701, 0.7733, 0.7308, 0.8229, 0.6565, 0.8708, 0.6565, 0.8708, 0.7308, 0.8229, 0.765, 0.8536, 0.682, 0.9067, 0.2775, 0.1451, 0.3432, 0.1006, 0.3825, 0.1438, 0.3093, 0.1797, 0.3093, 0.1797, 0.3825, 0.1438, 0.4268, 0.1825, 0.3375, 0.2423, 0.3375, 0.2423, 0.4268, 0.1825, 0.4849, 0.2425, 0.3845, 0.3058, 0.3845, 0.3058, 0.4849, 0.2425, 0.5498, 0.3282, 0.4476, 0.4, 0.4476, 0.4, 0.5498, 0.3282, 0.619, 0.4333, 0.5176, 0.5023, 0.5176, 0.5023, 0.619, 0.4333, 0.6839, 0.5312, 0.5868, 0.6046, 0.5868, 0.6046, 0.6839, 0.5312, 0.7471, 0.6255, 0.6489, 0.6973, 0.6489, 0.6973, 0.7471, 0.6255, 0.7903, 0.7021, 0.701, 0.7733, 0.701, 0.7733, 0.7903, 0.7021, 0.8123, 0.7612, 0.7308, 0.8229, 0.7308, 0.8229, 0.8123, 0.7612, 0.8219, 0.8019, 0.765, 0.8536, 0.3432, 0.1006, 0.4287, 0.07714, 0.4603, 0.1027, 0.3825, 0.1438, 0.3825, 0.1438, 0.4603, 0.1027, 0.5156, 0.1453, 0.4268, 0.1825, 0.4268, 0.1825, 0.5156, 0.1453, 0.5708, 0.2094, 0.4849, 0.2425, 0.4849, 0.2425, 0.5708, 0.2094, 0.6392, 0.2729, 0.5498, 0.3282, 0.5498, 0.3282, 0.6392, 0.2729, 0.7094, 0.3694, 0.619, 0.4333, 0.619, 0.4333, 0.7094, 0.3694, 0.7689, 0.4607, 0.6839, 0.5312, 0.6839, 0.5312, 0.7689, 0.4607, 0.8233, 0.555, 0.7471, 0.6255, 0.7471, 0.6255, 0.8233, 0.555, 0.8476, 0.6321, 0.7903, 0.7021, 0.7903, 0.7021, 0.8476, 0.6321, 0.8738, 0.6914, 0.8123, 0.7612, 0.8123, 0.7612, 0.8738, 0.6914, 0.882, 0.7433, 0.8219, 0.8019, 0.4287, 0.07714, 0.4877, 0.04639, 0.534, 0.07334, 0.4603, 0.1027, 0.4603, 0.1027, 0.534, 0.07334, 0.5865, 0.1154, 0.5156, 0.1453, 0.5156, 0.1453, 0.5865, 0.1154, 0.643, 0.1706, 0.5708, 0.2094, 0.5708, 0.2094, 0.643, 0.1706, 0.7123, 0.2389, 0.6392, 0.2729, 0.6392, 0.2729, 0.7123, 0.2389, 0.7732, 0.3279, 0.7094, 0.3694, 0.7094, 0.3694, 0.7732, 0.3279, 0.8231, 0.4056, 0.7689, 0.4607, 0.7689, 0.4607, 0.8231, 0.4056, 0.874, 0.4901, 0.8233, 0.555, 0.8233, 0.555, 0.874, 0.4901, 0.9018, 0.571, 0.8476, 0.6321, 0.8476, 0.6321, 0.9018, 0.571, 0.9209, 0.6315, 0.8738, 0.6914, 0.8738, 0.6914, 0.9209, 0.6315, 0.9299, 0.6822, 0.882, 0.7433, 0.4877, 0.04639, 0.5508, 0.03627, 0.5951, 0.06095, 0.534, 0.07334, 0.534, 0.07334, 0.5951, 0.06095, 0.6485, 0.09619, 0.5865, 0.1154, 0.5865, 0.1154, 0.6485, 0.09619, 0.7073, 0.1518, 0.643, 0.1706, 0.643, 0.1706, 0.7073, 0.1518, 0.7648, 0.2195, 0.7123, 0.2389, 0.7123, 0.2389, 0.7648, 0.2195, 0.8187, 0.2802, 0.7732, 0.3279, 0.7732, 0.3279, 0.8187, 0.2802, 0.8744, 0.3677, 0.8231, 0.4056, 0.8231, 0.4056, 0.8744, 0.3677, 0.9051, 0.4393, 0.874, 0.4901, 0.874, 0.4901, 0.9051, 0.4393, 0.9365, 0.5103, 0.9018, 0.571, 0.9018, 0.571, 0.9365, 0.5103, 0.9554, 0.5747, 0.9209, 0.6315, 0.9209, 0.6315, 0.9554, 0.5747, 0.96, 0.6274, 0.9299, 0.6822, 0.5508, 0.03627, 0.5993, 0.03304, 0.6438, 0.05488, 0.5951, 0.06095, 0.5951, 0.06095, 0.6438, 0.05488, 0.6992, 0.08865, 0.6485, 0.09619, 0.6485, 0.09619, 0.6992, 0.08865, 0.7438, 0.1399, 0.7073, 0.1518, 0.7073, 0.1518, 0.7438, 0.1399, 0.8134, 0.194, 0.7648, 0.2195, 0.7648, 0.2195, 0.8134, 0.194, 0.8576, 0.2598, 0.8187, 0.2802, 0.8187, 0.2802, 0.8576, 0.2598, 0.9002, 0.3272, 0.8744, 0.3677, 0.8744, 0.3677, 0.9002, 0.3272, 0.9376, 0.3904, 0.9051, 0.4393, 0.9051, 0.4393, 0.9376, 0.3904, 0.956, 0.4738, 0.9365, 0.5103, 0.9365, 0.5103, 0.956, 0.4738, 0.9767, 0.5247, 0.9554, 0.5747, 0.9554, 0.5747, 0.9767, 0.5247, 0.9803, 0.5811, 0.96, 0.6274, 0.8042, 0.08502, 0.8335, 0.07582, 0.885, 0.1025, 0.8547, 0.1048, 0.6893, 0.9879, 0.7354, 0.9454, 0.7842, 0.9369, 0.7361, 0.9796, 0.7354, 0.9454, 0.7835, 0.882, 0.8195, 0.8809, 0.7842, 0.9369, 0.7835, 0.882, 0.8281, 0.8053, 0.8772, 0.8117, 0.8195, 0.8809, 0.8281, 0.8053, 0.8699, 0.7327, 0.9091, 0.7375, 0.8772, 0.8117, 0.8699, 0.7327, 0.9086, 0.6307, 0.9388, 0.6593, 0.9091, 0.7375, 0.9086, 0.6307, 0.9258, 0.5485, 0.9638, 0.5837, 0.9388, 0.6593, 0.9258, 0.5485, 0.943, 0.4631, 0.9672, 0.4923, 0.9638, 0.5837, 0.943, 0.4631, 0.9487, 0.3856, 0.9772, 0.4292, 0.9672, 0.4923, 0.9487, 0.3856, 0.9426, 0.324, 0.97, 0.3654, 0.9772, 0.4292, 0.03756, 0.7253, 0.02839, 0.6757, 0.0558, 0.7159, 0.06398, 0.7663, 0.1472, 0.1266, 0.1474, 0.1198, 0.1919, 0.08783, 0.1919, 0.09938, 0.1919, 0.09938, 0.1919, 0.08783, 0.2579, 0.05157, 0.2534, 0.06541, 0.2534, 0.06541, 0.2579, 0.05157, 0.3358, 0.02223, 0.3244, 0.04897, 0.3244, 0.04897, 0.3358, 0.02223, 0.4086, 0.007822, 0.4033, 0.03097, 0.4033, 0.03097, 0.4086, 0.007822, 0.5117, 0.0, 0.4862, 0.02491, 0.4862, 0.02491, 0.5117, 0.0, 0.5947, 0.002876, 0.5681, 0.03153, 0.5681, 0.03153, 0.5947, 0.002876, 0.6844, 0.02095, 0.6637, 0.03665, 0.6637, 0.03665, 0.6844, 0.02095, 0.768, 0.04877, 0.736, 0.06329, 0.736, 0.06329, 0.768, 0.04877, 0.8335, 0.07582, 0.8042, 0.08502, 0.02839, 0.6757, 0.02234, 0.61, 0.05086, 0.6516, 0.0558, 0.7159, 0.0558, 0.7159, 0.05086, 0.6516, 0.0941, 0.6968, 0.09486, 0.7634, 0.09486, 0.7634, 0.0941, 0.6968, 0.1513, 0.7438, 0.1536, 0.813, 0.1536, 0.813, 0.1513, 0.7438, 0.2264, 0.8018, 0.2256, 0.8595, 0.2256, 0.8595, 0.2264, 0.8018, 0.3217, 0.8479, 0.2944, 0.9039, 0.2944, 0.9039, 0.3217, 0.8479, 0.4087, 0.8853, 0.3918, 0.9458, 0.3918, 0.9458, 0.4087, 0.8853, 0.5079, 0.9227, 0.4706, 0.9648, 0.4706, 0.9648, 0.5079, 0.9227, 0.6007, 0.9368, 0.5534, 0.9848, 0.5534, 0.9848, 0.6007, 0.9368, 0.6736, 0.9456, 0.6291, 0.9929, 0.6291, 0.9929, 0.6736, 0.9456, 0.7354, 0.9454, 0.6893, 0.9879, 0.02234, 0.61, 0.03387, 0.5441, 0.05824, 0.571, 0.05086, 0.6516, 0.05086, 0.6516, 0.05824, 0.571, 0.1019, 0.6187, 0.0941, 0.6968, 0.0941, 0.6968, 0.1019, 0.6187, 0.1658, 0.6623, 0.1513, 0.7438, 0.1513, 0.7438, 0.1658, 0.6623, 0.2361, 0.7201, 0.2264, 0.8018, 0.2264, 0.8018, 0.2361, 0.7201, 0.3407, 0.7737, 0.3217, 0.8479, 0.3217, 0.8479, 0.3407, 0.7737, 0.4438, 0.818, 0.4087, 0.8853, 0.4087, 0.8853, 0.4438, 0.818, 0.5547, 0.8568, 0.5079, 0.9227, 0.5079, 0.9227, 0.5547, 0.8568, 0.644, 0.8675, 0.6007, 0.9368, 0.6007, 0.9368, 0.644, 0.8675, 0.7196, 0.8837, 0.6736, 0.9456, 0.6736, 0.9456, 0.7196, 0.8837, 0.7835, 0.882, 0.7354, 0.9454, 0.03387, 0.5441, 0.03872, 0.4525, 0.07708, 0.4835, 0.05824, 0.571, 0.05824, 0.571, 0.07708, 0.4835, 0.1152, 0.5205, 0.1019, 0.6187, 0.1019, 0.6187, 0.1152, 0.5205, 0.1757, 0.5675, 0.1658, 0.6623, 0.1658, 0.6623, 0.1757, 0.5675, 0.264, 0.6165, 0.2361, 0.7201, 0.2361, 0.7201, 0.264, 0.6165, 0.3769, 0.6667, 0.3407, 0.7737, 0.3407, 0.7737, 0.3769, 0.6667, 0.4886, 0.7145, 0.4438, 0.818, 0.4438, 0.818, 0.4886, 0.7145, 0.6031, 0.7619, 0.5547, 0.8568, 0.5547, 0.8568, 0.6031, 0.7619, 0.6998, 0.7922, 0.644, 0.8675, 0.644, 0.8675, 0.6998, 0.7922, 0.7753, 0.8035, 0.7196, 0.8837, 0.7196, 0.8837, 0.7753, 0.8035, 0.8281, 0.8053, 0.7835, 0.882, 0.03872, 0.4525, 0.06501, 0.3761, 0.09543, 0.4011, 0.07708, 0.4835, 0.07708, 0.4835, 0.09543, 0.4011, 0.1506, 0.4163, 0.1152, 0.5205, 0.1152, 0.5205, 0.1506, 0.4163, 0.2124, 0.4507, 0.1757, 0.5675, 0.1757, 0.5675, 0.2124, 0.4507, 0.3086, 0.4953, 0.264, 0.6165, 0.264, 0.6165, 0.3086, 0.4953, 0.4198, 0.5459, 0.3769, 0.6667, 0.3769, 0.6667, 0.4198, 0.5459, 0.5379, 0.5965, 0.4886, 0.7145, 0.4886, 0.7145, 0.5379, 0.5965, 0.6517, 0.6422, 0.6031, 0.7619, 0.6031, 0.7619, 0.6517, 0.6422, 0.7512, 0.6813, 0.6998, 0.7922, 0.6998, 0.7922, 0.7512, 0.6813, 0.8193, 0.7025, 0.7753, 0.8035, 0.7753, 0.8035, 0.8193, 0.7025, 0.8699, 0.7327, 0.8281, 0.8053, 0.06501, 0.3761, 0.09572, 0.2987, 0.1355, 0.3, 0.09543, 0.4011, 0.09543, 0.4011, 0.1355, 0.3, 0.1863, 0.3257, 0.1506, 0.4163, 0.1506, 0.4163, 0.1863, 0.3257, 0.2547, 0.3432, 0.2124, 0.4507, 0.2124, 0.4507, 0.2547, 0.3432, 0.3543, 0.3786, 0.3086, 0.4953, 0.3086, 0.4953, 0.3543, 0.3786, 0.468, 0.4221, 0.4198, 0.5459, 0.4198, 0.5459, 0.468, 0.4221, 0.5858, 0.4725, 0.5379, 0.5965, 0.5379, 0.5965, 0.5858, 0.4725, 0.6967, 0.5251, 0.6517, 0.6422, 0.6517, 0.6422, 0.6967, 0.5251, 0.7925, 0.5732, 0.7512, 0.6813, 0.7512, 0.6813, 0.7925, 0.5732, 0.854, 0.6113, 0.8193, 0.7025, 0.8193, 0.7025, 0.854, 0.6113, 0.9086, 0.6307, 0.8699, 0.7327, 0.09572, 0.2987, 0.1283, 0.2266, 0.1778, 0.2289, 0.1355, 0.3, 0.1355, 0.3, 0.1778, 0.2289, 0.2308, 0.2278, 0.1863, 0.3257, 0.1863, 0.3257, 0.2308, 0.2278, 0.3063, 0.2356, 0.2547, 0.3432, 0.2547, 0.3432, 0.3063, 0.2356, 0.4027, 0.2623, 0.3543, 0.3786, 0.3543, 0.3786, 0.4027, 0.2623, 0.5168, 0.3072, 0.468, 0.4221, 0.468, 0.4221, 0.5168, 0.3072, 0.6278, 0.3546, 0.5858, 0.4725, 0.5858, 0.4725, 0.6278, 0.3546, 0.7399, 0.4063, 0.6967, 0.5251, 0.6967, 0.5251, 0.7399, 0.4063, 0.8276, 0.4582, 0.7925, 0.5732, 0.7925, 0.5732, 0.8276, 0.4582, 0.8878, 0.5085, 0.854, 0.6113, 0.854, 0.6113, 0.8878, 0.5085, 0.9258, 0.5485, 0.9086, 0.6307, 0.1283, 0.2266, 0.1864, 0.1589, 0.2225, 0.1555, 0.1778, 0.2289, 0.1778, 0.2289, 0.2225, 0.1555, 0.2864, 0.151, 0.2308, 0.2278, 0.2308, 0.2278, 0.2864, 0.151, 0.3617, 0.1638, 0.3063, 0.2356, 0.3063, 0.2356, 0.3617, 0.1638, 0.4504, 0.1724, 0.4027, 0.2623, 0.4027, 0.2623, 0.4504, 0.1724, 0.5604, 0.209, 0.5168, 0.3072, 0.5168, 0.3072, 0.5604, 0.209, 0.6626, 0.2526, 0.6278, 0.3546, 0.6278, 0.3546, 0.6626, 0.2526, 0.7662, 0.3072, 0.7399, 0.4063, 0.7399, 0.4063, 0.7662, 0.3072, 0.8361, 0.3662, 0.8276, 0.4582, 0.8276, 0.4582, 0.8361, 0.3662, 0.8994, 0.4127, 0.8878, 0.5085, 0.8878, 0.5085, 0.8994, 0.4127, 0.943, 0.4631, 0.9258, 0.5485, 0.1864, 0.1589, 0.2215, 0.1067, 0.2703, 0.09611, 0.2225, 0.1555, 0.2225, 0.1555, 0.2703, 0.09611, 0.3318, 0.09336, 0.2864, 0.151, 0.2864, 0.151, 0.3318, 0.09336, 0.4043, 0.0995, 0.3617, 0.1638, 0.3617, 0.1638, 0.4043, 0.0995, 0.4962, 0.1116, 0.4504, 0.1724, 0.4504, 0.1724, 0.4962, 0.1116, 0.5943, 0.1468, 0.5604, 0.209, 0.5604, 0.209, 0.5943, 0.1468, 0.6804, 0.1835, 0.6626, 0.2526, 0.6626, 0.2526, 0.6804, 0.1835, 0.7746, 0.2303, 0.7662, 0.3072, 0.7662, 0.3072, 0.7746, 0.2303, 0.8491, 0.2892, 0.8361, 0.3662, 0.8361, 0.3662, 0.8491, 0.2892, 0.9058, 0.3382, 0.8994, 0.4127, 0.8994, 0.4127, 0.9058, 0.3382, 0.9487, 0.3856, 0.943, 0.4631, 0.2215, 0.1067, 0.2692, 0.06651, 0.3158, 0.05675, 0.2703, 0.09611, 0.2703, 0.09611, 0.3158, 0.05675, 0.3755, 0.05019, 0.3318, 0.09336, 0.3318, 0.09336, 0.3755, 0.05019, 0.4505, 0.05595, 0.4043, 0.0995, 0.4043, 0.0995, 0.4505, 0.05595, 0.5324, 0.07382, 0.4962, 0.1116, 0.4962, 0.1116, 0.5324, 0.07382, 0.6102, 0.09209, 0.5943, 0.1468, 0.5943, 0.1468, 0.6102, 0.09209, 0.7063, 0.1331, 0.6804, 0.1835, 0.6804, 0.1835, 0.7063, 0.1331, 0.7744, 0.1769, 0.7746, 0.2303, 0.7746, 0.2303, 0.7744, 0.1769, 0.8455, 0.2243, 0.8491, 0.2892, 0.8491, 0.2892, 0.8455, 0.2243, 0.9037, 0.2753, 0.9058, 0.3382, 0.9058, 0.3382, 0.9037, 0.2753, 0.9426, 0.324, 0.9487, 0.3856, 0.2692, 0.06651, 0.3082, 0.03976, 0.3543, 0.02937, 0.3158, 0.05675, 0.3158, 0.05675, 0.3543, 0.02937, 0.4156, 0.02197, 0.3755, 0.05019, 0.3755, 0.05019, 0.4156, 0.02197, 0.4768, 0.03208, 0.4505, 0.05595, 0.4505, 0.05595, 0.4768, 0.03208, 0.5633, 0.03646, 0.5324, 0.07382, 0.5324, 0.07382, 0.5633, 0.03646, 0.6352, 0.06256, 0.6102, 0.09209, 0.6102, 0.09209, 0.6352, 0.06256, 0.7088, 0.09391, 0.7063, 0.1331, 0.7063, 0.1331, 0.7088, 0.09391, 0.7779, 0.1279, 0.7744, 0.1769, 0.7744, 0.1769, 0.7779, 0.1279, 0.843, 0.1881, 0.8455, 0.2243, 0.8455, 0.2243, 0.843, 0.1881, 0.8941, 0.2258, 0.9037, 0.2753, 0.9037, 0.2753, 0.8941, 0.2258, 0.9335, 0.2762, 0.9426, 0.324])
me_cube.materials.append(mat_material)
me_cube.use_remesh_preserve_volume = False
me_cube.use_remesh_preserve_attributes = False
me_cube.use_mirror_vertex_groups = False
me_cube.update()

# ---- objects
ob_cube = bpy.data.objects.new('Cube', me_cube)
ob_lamp = bpy.data.objects.new('Lamp', light_lamp)
ob_camera = bpy.data.objects.new('Camera', cam_camera)

# ---- transforms, parenting, visibility, modifiers, constraints
ob_cube.location = (0.0, 0.0, 0.0)
ob_cube.scale = (1.434, 1.434, 1.434)
ob_cube.lock_rotations_4d = False
ob_cube.empty_display_type = 'ARROWS'
ob_cube.lineart.crease_threshold = 0.0
_vg = ob_cube.vertex_groups.new(name='1')
_vg = ob_cube.vertex_groups.new(name='2')
_vg = ob_cube.vertex_groups.new(name='3')
_vg = ob_cube.vertex_groups.new(name='4')
_vg = ob_cube.vertex_groups.new(name='5')
_vg = ob_cube.vertex_groups.new(name='6')
_m = ob_cube.modifiers.new('Subsurf', 'SUBSURF')
_m.uv_smooth = 'PRESERVE_CORNERS'
_m.quality = 2
_m.levels = 2
_m.show_only_control_edges = False
ob_lamp.location = (4.076, 1.005, 5.904)
ob_lamp.rotation_euler = (0.6503, 0.05522, 1.866)
ob_lamp.lock_rotations_4d = False
ob_lamp.empty_display_type = 'ARROWS'
ob_lamp.color = (0.0, 0.0, 0.0, 0.0)
ob_lamp.lineart.crease_threshold = 0.0
ob_camera.location = (7.481, -6.508, 5.344)
ob_camera.rotation_euler = (1.109, 0.0, 0.8149)
ob_camera.lock_rotations_4d = False
ob_camera.empty_display_type = 'ARROWS'
ob_camera.color = (0.0, 0.0, 0.0, 0.0)
ob_camera.display_type = 'WIRE'
ob_camera.lineart.crease_threshold = 0.0

# ---- collection membership
col_collection_1.objects.link(ob_cube)
col_collection_1.objects.link(ob_lamp)
col_collection_1.objects.link(ob_camera)

# ---- scene / render settings (as saved in the file)
scene.camera = ob_camera
scene.frame_start = 1; scene.frame_end = 250; scene.frame_set(1)
scene.render.engine = 'CYCLES'
scene.render.resolution_percentage = 50
scene.render.dither_intensity = 0.0
scene.cycles.use_denoising = False
scene.cycles.samples = 128
scene.cycles.sampling_pattern = 'TABULATED_SOBOL'
scene.cycles.use_adaptive_sampling = False
scene.cycles.use_light_tree = False
scene.cycles.blur_glossy = 0.0
scene.cycles.sample_clamp_indirect = 0.0
scene.view_settings.view_transform = 'Standard'
bpy.context.view_layer.update()
